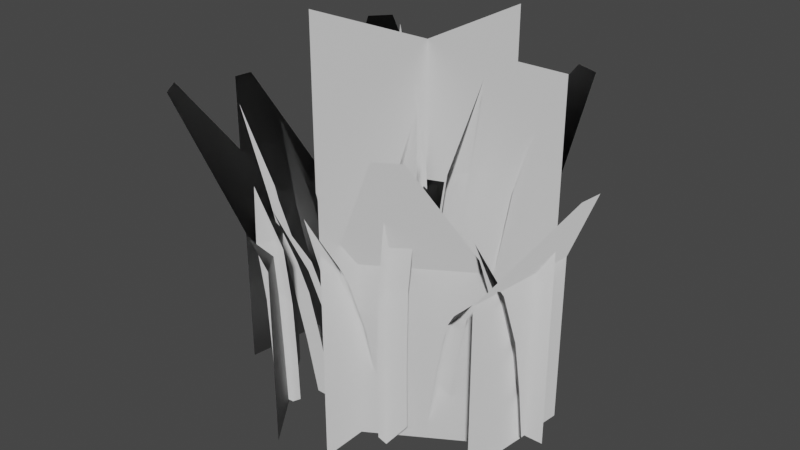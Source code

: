 # Source: Grass.blend  (saved by Blender 3.3.6; exported with 4.5.12 LTS)
import bpy
from mathutils import Matrix  # noqa: F401  (used for matrix-valued properties, if any)

bpy.ops.wm.read_factory_settings(use_empty=True)
scene = bpy.context.scene
scene.name = 'Scene'

# ---- collections
col_collection = bpy.data.collections.new('Collection'); scene.collection.children.link(col_collection)

# ---- world
world_world = bpy.data.worlds.new('World'); scene.world = world_world
world_world.use_nodes = True; world_world.node_tree.nodes.clear()
_N = world_world.node_tree.nodes; _L = world_world.node_tree.links
n0 = _N.new('ShaderNodeOutputWorld'); n0.name = 'World Output'; n0.location = (300, 300)
n1 = _N.new('ShaderNodeBackground'); n1.name = 'Background'; n1.location = (10, 300)
n1.inputs[0].default_value = (0.05088, 0.05088, 0.05088, 1.0)
_L.new(n1.outputs[0], n0.inputs[0])
n0.is_active_output = True
world_world.color = (0.05088, 0.05088, 0.05088)
world_world.use_sun_shadow = False
world_world.sun_shadow_jitter_overblur = 0.0

# ---- meshes
me_plane_024 = bpy.data.meshes.new('Plane.024')
me_plane_024.from_pydata([(-0.4056, -0.3736, 0.08356), (-0.7593, -0.5334, 1.65), (-0.6503, -0.428, 1.194), (-0.4014, -0.4892, 0.3921), (-0.59, -0.5319, 1.198), (-0.5955, -0.4772, 1.201), (-0.4847, -0.5107, 0.7867), (-0.04151, -0.2129, 0.104), (-0.2118, -0.3029, 1.636), (-0.1905, -0.1699, 1.189), (-0.1459, -0.118, 0.3979), (-0.03896, -0.2099, 0.3979), (-0.08355, -0.2618, 1.189), (-0.05306, -0.1181, 0.3977), (-0.09824, -0.1707, 1.185), (-0.1518, -0.1248, 0.7821), (-0.04484, -0.2167, 0.7821), (-0.05906, -0.1251, 0.7804), (0.2073, -0.1972, 0.123), (0.2206, -0.03092, 0.123), (0.4254, -0.1309, 1.935), (0.1446, -0.1086, 8.757e-05), (0.2834, -0.2033, 1.407), (0.2027, -0.1969, 0.4707), (0.2159, -0.03056, 0.4707), (0.2966, -0.03697, 1.407), (0.138, -0.1081, 0.4704), (0.2198, -0.1145, 1.402), (0.2134, -0.1977, 0.9251), (0.2266, -0.0314, 0.9251), (0.1489, -0.1089, 0.923), (-0.134, 0.06153, 0.123), (-0.2345, 0.5302, 1.517), (-0.02792, 0.03833, 8.757e-05), (-0.06566, 0.3048, 1.232), (0.01615, 0.1344, 0.4707), (-0.1319, 0.05741, 0.4707), (-0.2137, 0.2278, 1.233), (-0.02487, 0.03246, 0.4704), (-0.1047, 0.1983, 1.24), (0.002267, 0.1637, 0.8876), (-0.1458, 0.08675, 0.8879), (-0.0375, 0.05897, 0.8935), (0.03187, 0.1333, 0.0791), (0.2038, 0.227, 1.293), (0.1658, 0.1123, 0.9433), (0.1108, 0.05538, 0.3156), (0.03495, 0.1387, 0.3139), (0.08989, 0.1956, 0.9416), (0.0372, 0.06458, 0.318), (0.0926, 0.1219, 0.9424), (0.1232, 0.07002, 0.6217), (0.04734, 0.1534, 0.62), (0.04967, 0.07928, 0.6228), (0.05799, -0.4051, 0.07082), (0.05366, -0.9252, 1.425), (-0.04142, -0.7353, 1.044), (0.06232, -0.4682, 0.3413), (0.08916, -0.7084, 1.049), (-0.01459, -0.4279, 0.3553), (0.01235, -0.668, 1.058), (-0.05988, -0.5903, 0.687), (0.0707, -0.5633, 0.6912), (0.273, 0.156, 0.05627), (0.6716, 0.3231, 1.047), (0.1957, 0.1735, 8.757e-05), (0.5544, 0.217, 0.8567), (0.3275, 0.1651, 0.2457), (0.2812, 0.2477, 0.2567), (0.5082, 0.2996, 0.8677), (0.4984, 0.2383, 0.8749), (0.4064, 0.1819, 0.4896), (0.3504, 0.203, 0.5096), (-0.00742, -0.2328, 0.08682), (0.1157, -0.1729, 0.07928), (0.2556, -0.5193, 1.502), (0.1096, -0.403, 1.107), (0.01547, -0.2605, 0.3682), (0.1386, -0.2006, 0.3607), (0.2327, -0.3432, 1.099), (0.1463, -0.3213, 1.113), (0.05121, -0.3088, 0.7326), (0.1743, -0.249, 0.7251), (0.08785, -0.2268, 0.7417), (-0.3428, -0.2185, 0.07958), (-0.3594, -0.3544, 0.07471), (-0.7536, -0.2649, 1.482), (-0.3839, -0.2189, 0.3597), (-0.5856, -0.3466, 1.087), (-0.3352, -0.2942, 0.3738), (-0.5206, -0.2858, 1.102), (-0.451, -0.2178, 0.7219), (-0.4023, -0.2931, 0.7344), (-0.3532, 0.3265, 0.07698), (-0.427, 0.2484, 0.08253), (-0.6273, 0.5909, 1.191), (-0.3473, 0.2415, 8.757e-05), (-0.487, 0.5098, 0.8744), (-0.4515, 0.2873, 0.3019), (-0.3815, 0.2956, 0.3088), (-0.4909, 0.44, 0.8836), (-0.4914, 0.3452, 0.5865), (-0.4213, 0.3534, 0.5921), (-0.1938, -0.09368, 0.1159), (-0.7261, 0.08705, 1.453), (-0.1089, -0.01808, 8.757e-05), (-0.4716, 0.1026, 1.236), (-0.1954, 0.07533, 0.4617), (-0.2104, -0.09084, 0.4629), (-0.1319, -0.01412, 0.4701), (-0.4135, 0.02547, 1.25), (-0.2965, 0.08718, 0.9458), (-0.3111, -0.07422, 0.9473), (-0.232, -0.0001422, 0.9606), (-0.4775, -0.1093, 0.07299), (-1.039, 0.002076, 0.9901), (-0.4014, -0.04621, 8.757e-05), (-0.7843, 0.02982, 0.8558), (-0.5236, 0.02028, 0.3375), (-0.7891, -0.1002, 0.854), (-0.4723, -0.04688, 0.3567), (-0.7305, -0.03775, 0.8823), (-0.6131, 0.02178, 0.6414), (-0.6179, -0.1083, 0.6396), (-0.5604, -0.04563, 0.6661), (-0.2468, -0.4577, 0.07211), (-0.1347, -0.4938, 0.07659), (-0.3123, -0.7705, 1.296), (-0.2606, -0.4842, 0.3143), (-0.1485, -0.5203, 0.3188), (-0.2053, -0.6536, 0.9547), (-0.2822, -0.53, 0.628), (-0.1701, -0.5661, 0.6324), (-0.2112, -0.5006, 0.641), (0.1049, 0.2625, 0.08577), (-0.02222, 0.287, 0.08398), (0.1644, 0.8086, 1.085), (0.02897, 0.2035, 8.757e-05), (0.1541, 0.5541, 0.9066), (-0.01733, 0.3319, 0.3499), (0.02704, 0.5786, 0.9051), (0.03578, 0.2661, 0.3606), (0.0793, 0.5102, 0.9222), (0.1221, 0.3896, 0.6653), (-0.004982, 0.4141, 0.6638), (0.04763, 0.3468, 0.6794), (0.2894, -0.3305, 0.0596), (0.6867, -0.5255, 1.046), (0.2621, -0.2586, 8.757e-05), (0.3348, -0.3608, 0.2492), (0.5737, -0.4085, 0.8642), (0.5166, -0.4309, 0.8758), (0.3922, -0.3447, 0.5101), (-0.08987, -0.08184, 0.1185), (0.03616, -0.02793, 0.1148), (-0.009305, -0.1119, 1.959), (-0.09847, -0.08862, 1.418), (-0.09419, -0.07107, 0.4722), (0.02755, -0.03471, 1.414), (-0.05473, 0.01033, 0.4757), (-0.0352, -0.03273, 1.416), (0.0317, -0.01583, 0.9295), (-0.05478, 0.01146, 0.9348), (-0.3463, 0.1262, 0.1148), (-0.3533, 0.2214, 1.959), (-0.2657, 0.2499, 1.418), (-0.2598, 0.2328, 0.4722), (-0.3427, 0.1365, 1.414), (-0.2491, 0.143, 0.4757), (-0.2888, 0.1687, 1.416), (-0.259, 0.2318, 0.9332), (-0.336, 0.1184, 0.9295), (0.3304, 0.09735, 0.1029), (0.6786, 0.03299, 1.915), (0.5534, -0.04794, 1.387), (0.3947, -0.03955, 0.4545), (0.5311, 0.08737, 1.387), (0.5145, 0.02694, 1.391), (0.463, -0.03937, 0.9104), (0.4408, 0.09594, 0.9101), (0.3948, 0.01859, 0.9225), (-0.3453, -0.4774, 0.08746), (-0.3106, -0.3951, 8.757e-05), (-0.4617, -0.3854, 0.3882), (-0.3889, -0.4115, 0.4055), (-0.545, -0.4069, 0.7828), (-0.472, -0.433, 0.7984), (-0.1485, -0.1209, 0.104), (-0.0567, -0.1223, 8.757e-05), (0.01402, 0.1385, 0.123), (0.1078, 0.05, 0.08077), (0.03297, 0.05714, 8.757e-05), (-0.07259, -0.4321, 0.06662), (-0.02061, -0.3399, 8.757e-05), (-0.06826, -0.4952, 0.3371), (-0.0062, -0.5228, 0.7036), (0.2267, 0.2386, 0.06729), (0.2717, 0.1863, 0.2668), (0.3601, 0.2645, 0.5006), (0.02027, -0.1399, 8.757e-05), (0.05216, -0.1784, 0.3788), (-0.2779, -0.2935, 8.757e-05), (-0.5691, -0.2107, 1.092), (-0.4005, -0.3549, 0.3548), (-0.4676, -0.3538, 0.717), (-0.3777, 0.3653, 0.2964), (-0.5608, 0.4318, 0.88), (-0.4175, 0.4232, 0.5809), (-0.1788, 0.07249, 0.1147), (-0.4844, -0.03962, 1.237), (-0.4728, 0.02076, 0.07509), (-0.5283, -0.1098, 0.3354), (-0.1703, -0.418, 8.757e-05), (-0.3174, -0.6175, 0.9503), (-0.1896, -0.4549, 0.3287), (-0.2464, -0.5885, 0.9611), (0.1098, 0.3074, 0.3517), (0.337, -0.248, 0.06311), (0.5262, -0.491, 0.8607), (0.3823, -0.2783, 0.2527), (0.3253, -0.3009, 0.2671), (0.4018, -0.4047, 0.4933), (0.4493, -0.3222, 0.4968), (-0.04865, -0.004808, 8.757e-05), (0.03183, -0.01717, 0.4685), (-0.09433, -0.06974, 0.9332), (-0.2692, 0.2396, 0.1185), (-0.2624, 0.1525, 8.757e-05), (-0.3368, 0.1195, 0.4685), (-0.2485, 0.1421, 0.9348), (0.3527, -0.03796, 0.1032), (0.268, 0.02062, 8.757e-05), (0.3725, 0.09575, 0.4542), (0.3266, 0.01837, 0.4685), (0.4258, -0.6062, 1.935), (0.2696, -0.6376, 1.407), (0.1937, -0.6096, 0.4707), (0.3273, -0.481, 1.407), (0.1554, -0.5066, 0.4704), (0.2324, -0.535, 1.402), (0.2037, -0.6133, 0.9251), (0.2613, -0.4567, 0.9251), (0.1656, -0.5104, 0.923), (0.198, -0.6112, 0.123), (0.2557, -0.4547, 0.123), (0.1616, -0.5089, 8.757e-05), (0.2513, -0.4531, 0.4707), (-0.725, 0.5615, 1.482), (-0.6193, 0.4008, 1.092), (-0.5731, 0.2213, 0.3597), (-0.708, 0.1975, 0.3548), (-0.7542, 0.3769, 1.087), (-0.6308, 0.1528, 0.3738), (-0.677, 0.3325, 1.102), (-0.5916, 0.2858, 0.7219), (-0.6494, 0.2172, 0.7344), (-0.5606, 0.1821, 0.07958), (-0.6955, 0.1582, 0.07471), (-0.6134, 0.09817, 8.757e-05), (-0.7265, 0.2619, 0.717), (0.4715, 0.3813, 0.07958), (0.4581, 0.283, 8.757e-05), (0.444, 0.4118, 0.3597), (0.331, 0.3344, 0.3548), (0.4197, 0.3256, 0.3738), (0.3034, 0.4702, 1.102), (0.4004, 0.4629, 0.7219), (0.2875, 0.3855, 0.717), (0.3586, 0.3038, 0.07471), (0.1651, 0.6589, 1.482), (0.3278, 0.5562, 1.092), (0.2148, 0.4787, 1.087), (0.3762, 0.3766, 0.7344), (-0.2805, 0.482, 0.08077), (-0.1995, 0.5079, 0.9433), (-0.2752, 0.4852, 0.3156), (-0.3006, 0.595, 0.3139), (-0.2249, 0.6178, 0.9416), (-0.3349, 0.5292, 0.318), (-0.2572, 0.4919, 0.6217), (-0.2827, 0.6017, 0.62), (-0.3169, 0.5359, 0.6228), (-0.306, 0.5918, 0.0791), (-0.1102, 0.5894, 1.293), (-0.3423, 0.5248, 8.757e-05), (-0.2586, 0.5521, 0.9424), (-0.3723, -0.5888, 0.07928), (-0.241, -0.9385, 1.502), (-0.4669, -0.5534, 8.757e-05), (-0.3841, -0.8187, 1.107), (-0.4746, -0.6738, 0.3682), (-0.3501, -0.617, 0.3607), (-0.4359, -0.5927, 0.3788), (-0.3454, -0.7379, 1.113), (-0.4401, -0.7231, 0.7326), (-0.3155, -0.6663, 0.7251), (-0.4968, -0.6456, 0.08682), (-0.2595, -0.7619, 1.099), (-0.4014, -0.6419, 0.7417), (0.6037, -0.07083, 0.08421), (0.7131, -0.1059, 0.07788), (0.6744, -0.0305, 8.757e-05), (0.5761, -0.242, 0.9402), (0.6016, -0.1009, 0.3203), (0.6855, -0.277, 0.9338), (0.5952, -0.151, 0.6261), (0.5973, -0.3971, 1.272), (0.711, -0.1359, 0.314), (0.6714, -0.07236, 0.3292), (0.6457, -0.2137, 0.9456), (0.7047, -0.186, 0.6198), (0.665, -0.1224, 0.6337)], [], [(5, 1, 4), (2, 1, 5), (0, 183, 184, 182), (185, 2, 5, 186), (182, 184, 3, 181), (186, 5, 4, 6), (184, 186, 6, 3), (14, 12, 8), (9, 14, 8), (187, 188, 13, 10), (15, 17, 14, 9), (188, 7, 11, 13), (17, 16, 12, 14), (13, 11, 16, 17), (10, 13, 17, 15), (27, 25, 20), (22, 27, 20), (18, 21, 26, 23), (28, 30, 27, 22), (21, 19, 24, 26), (30, 29, 25, 27), (26, 24, 29, 30), (23, 26, 30, 28), (39, 37, 32), (34, 39, 32), (189, 33, 38, 35), (40, 42, 39, 34), (33, 31, 36, 38), (42, 41, 37, 39), (38, 36, 41, 42), (35, 38, 42, 40), (50, 48, 44), (45, 50, 44), (190, 191, 49, 46), (51, 53, 50, 45), (191, 43, 47, 49), (53, 52, 48, 50), (49, 47, 52, 53), (46, 49, 53, 51), (60, 58, 55), (56, 60, 55), (192, 193, 59, 194), (61, 195, 60, 56), (193, 54, 57, 59), (195, 62, 58, 60), (59, 57, 62, 195), (194, 59, 195, 61), (70, 69, 64), (66, 70, 64), (63, 65, 197, 67), (71, 72, 70, 66), (65, 196, 68, 197), (72, 198, 69, 70), (197, 68, 198, 72), (67, 197, 72, 71), (80, 79, 75), (76, 80, 75), (73, 199, 200, 77), (81, 83, 80, 76), (199, 74, 78, 200), (83, 82, 79, 80), (200, 78, 82, 83), (77, 200, 83, 81), (90, 88, 86), (202, 90, 86), (84, 201, 89, 87), (91, 92, 90, 202), (201, 85, 203, 89), (92, 204, 88, 90), (89, 203, 204, 92), (87, 89, 92, 91), (100, 95, 206), (97, 95, 100), (93, 205, 99, 96), (207, 97, 100, 102), (96, 99, 98, 94), (102, 100, 206, 101), (99, 102, 101, 98), (205, 207, 102, 99), (110, 209, 104), (106, 110, 104), (208, 105, 109, 107), (111, 113, 110, 106), (105, 103, 108, 109), (113, 112, 209, 110), (109, 108, 112, 113), (107, 109, 113, 111), (121, 119, 115), (117, 121, 115), (210, 116, 120, 118), (122, 124, 121, 117), (116, 114, 211, 120), (124, 123, 119, 121), (120, 211, 123, 124), (118, 120, 124, 122), (215, 127, 130), (213, 127, 215), (125, 128, 214, 212), (131, 213, 215, 133), (212, 214, 129, 126), (133, 215, 130, 132), (214, 133, 132, 129), (128, 131, 133, 214), (142, 140, 136), (138, 142, 136), (134, 137, 141, 216), (143, 145, 142, 138), (137, 135, 139, 141), (145, 144, 140, 142), (141, 139, 144, 145), (216, 141, 145, 143), (151, 150, 147), (218, 151, 147), (146, 148, 220, 149), (221, 152, 151, 218), (148, 217, 219, 220), (152, 222, 150, 151), (220, 219, 222, 152), (149, 220, 152, 221), (160, 158, 155), (156, 160, 155), (153, 223, 159, 157), (225, 162, 160, 156), (223, 154, 224, 159), (162, 161, 158, 160), (159, 224, 161, 162), (157, 159, 162, 225), (169, 164, 167), (165, 164, 169), (226, 166, 168, 227), (170, 165, 169, 229), (227, 168, 228, 163), (229, 169, 167, 171), (168, 229, 171, 228), (166, 170, 229, 168), (177, 173, 176), (174, 173, 177), (230, 175, 233, 231), (178, 174, 177, 180), (231, 233, 232, 172), (180, 177, 176, 179), (233, 180, 179, 232), (175, 178, 180, 233), (183, 185, 186, 184), (239, 237, 234), (235, 239, 234), (243, 245, 238, 236), (240, 242, 239, 235), (245, 244, 246, 238), (242, 241, 237, 239), (238, 246, 241, 242), (236, 238, 242, 240), (253, 251, 247), (248, 253, 247), (256, 258, 252, 249), (254, 255, 253, 248), (258, 257, 250, 252), (255, 259, 251, 253), (252, 250, 259, 255), (249, 252, 255, 254), (265, 271, 269), (270, 265, 269), (260, 261, 264, 262), (266, 272, 265, 270), (261, 268, 263, 264), (272, 267, 271, 265), (264, 263, 267, 272), (262, 264, 272, 266), (285, 277, 283), (274, 285, 283), (273, 284, 278, 275), (279, 281, 285, 274), (284, 282, 276, 278), (281, 280, 277, 285), (278, 276, 280, 281), (275, 278, 281, 279), (293, 297, 287), (289, 293, 287), (296, 288, 292, 290), (294, 298, 293, 289), (288, 286, 291, 292), (298, 295, 297, 293), (292, 291, 295, 298), (290, 292, 298, 294), (309, 304, 306), (302, 309, 306), (299, 301, 308, 303), (305, 311, 309, 302), (301, 300, 307, 308), (311, 310, 304, 309), (303, 308, 311, 305), (308, 307, 310, 311)])
_uv = me_plane_024.uv_layers.new(name='UVMap')
_uv.uv.foreach_set('vector', [0.4191, 0.6309, 0.4205, 0.872, 0.3915, 0.6318, 0.4559, 0.6337, 0.4205, 0.872, 0.4191, 0.6309, 0.4581, 0.06885, 0.4577, 0.2225, 0.4186, 0.2245, 0.4187, 0.01014, 0.4578, 0.4223, 0.4559, 0.6337, 0.4191, 0.6309, 0.4185, 0.4219, 0.4187, 0.01014, 0.4186, 0.2245, 0.3794, 0.2209, 0.3791, 0.06726, 0.4185, 0.4219, 0.4191, 0.6309, 0.3915, 0.6318, 0.3791, 0.4207, 0.4186, 0.2245, 0.4185, 0.4219, 0.3791, 0.4207, 0.3794, 0.2209, 0.6168, 0.6079, 0.5736, 0.6171, 0.6161, 0.8411, 0.66, 0.6174, 0.6168, 0.6079, 0.6161, 0.8411, 0.6666, 0.07428, 0.6188, 0.01425, 0.6181, 0.2249, 0.6656, 0.2255, 0.6634, 0.4187, 0.6175, 0.4148, 0.6168, 0.6079, 0.66, 0.6174, 0.6188, 0.01425, 0.5706, 0.07396, 0.5706, 0.2252, 0.6181, 0.2249, 0.6175, 0.4148, 0.5715, 0.4184, 0.5736, 0.6171, 0.6168, 0.6079, 0.6181, 0.2249, 0.5706, 0.2252, 0.5715, 0.4184, 0.6175, 0.4148, 0.6656, 0.2255, 0.6181, 0.2249, 0.6175, 0.4148, 0.6634, 0.4187, 0.395, 0.7123, 0.3439, 0.7236, 0.3959, 0.9881, 0.4461, 0.7232, 0.395, 0.7123, 0.3959, 0.9881, 0.4497, 0.08076, 0.3927, 0.01014, 0.3935, 0.2593, 0.4497, 0.2597, 0.4486, 0.4881, 0.3942, 0.4839, 0.395, 0.7123, 0.4461, 0.7232, 0.3927, 0.01014, 0.3361, 0.08114, 0.3373, 0.26, 0.3935, 0.2593, 0.3942, 0.4839, 0.3399, 0.4885, 0.3439, 0.7236, 0.395, 0.7123, 0.3935, 0.2593, 0.3373, 0.26, 0.3399, 0.4885, 0.3942, 0.4839, 0.4497, 0.2597, 0.3935, 0.2593, 0.3942, 0.4839, 0.4486, 0.4881, 0.5173, 0.6376, 0.4695, 0.6573, 0.5355, 0.85, 0.5654, 0.6562, 0.5173, 0.6376, 0.5355, 0.85, 0.5705, 0.08386, 0.5105, 0.01014, 0.5125, 0.2687, 0.5705, 0.27, 0.5684, 0.4799, 0.5144, 0.4733, 0.5173, 0.6376, 0.5654, 0.6562, 0.5105, 0.01014, 0.4516, 0.08478, 0.4545, 0.2709, 0.5125, 0.2687, 0.5144, 0.4733, 0.4607, 0.4809, 0.4695, 0.6573, 0.5173, 0.6376, 0.5125, 0.2687, 0.4545, 0.2709, 0.4607, 0.4809, 0.5144, 0.4733, 0.5705, 0.27, 0.5125, 0.2687, 0.5144, 0.4733, 0.5684, 0.4799, 0.4007, 0.489, 0.3661, 0.4955, 0.4001, 0.6726, 0.4352, 0.4961, 0.4007, 0.489, 0.4001, 0.6726, 0.4406, 0.06287, 0.4023, 0.01543, 0.4017, 0.184, 0.4398, 0.1839, 0.438, 0.3382, 0.4012, 0.3357, 0.4007, 0.489, 0.4352, 0.4961, 0.4023, 0.01543, 0.3637, 0.06223, 0.3637, 0.1833, 0.4017, 0.184, 0.4012, 0.3357, 0.3644, 0.3376, 0.3661, 0.4955, 0.4007, 0.489, 0.4017, 0.184, 0.3637, 0.1833, 0.3644, 0.3376, 0.4012, 0.3357, 0.4398, 0.1839, 0.4017, 0.184, 0.4012, 0.3357, 0.438, 0.3382, 0.8491, 0.5795, 0.8076, 0.5875, 0.8493, 0.7987, 0.8907, 0.5874, 0.8491, 0.5795, 0.8493, 0.7987, 0.8932, 0.07565, 0.8486, 0.02156, 0.8488, 0.2168, 0.8929, 0.2157, 0.8932, 0.3983, 0.849, 0.3962, 0.8491, 0.5795, 0.8907, 0.5874, 0.8486, 0.02156, 0.8042, 0.07573, 0.8047, 0.2158, 0.8488, 0.2168, 0.849, 0.3962, 0.8048, 0.3984, 0.8076, 0.5875, 0.8491, 0.5795, 0.8488, 0.2168, 0.8047, 0.2158, 0.8048, 0.3984, 0.849, 0.3962, 0.8929, 0.2157, 0.8488, 0.2168, 0.849, 0.3962, 0.8932, 0.3983, 0.6315, 0.47, 0.6029, 0.476, 0.6294, 0.5927, 0.6605, 0.4752, 0.6315, 0.47, 0.6294, 0.5927, 0.662, 0.05248, 0.6293, 0.01506, 0.6294, 0.1567, 0.6617, 0.1541, 0.662, 0.2862, 0.6295, 0.2869, 0.6315, 0.47, 0.6605, 0.4752, 0.6293, 0.01506, 0.5968, 0.05336, 0.5972, 0.155, 0.6294, 0.1567, 0.6295, 0.2869, 0.5971, 0.287, 0.6029, 0.476, 0.6315, 0.47, 0.6294, 0.1567, 0.5972, 0.155, 0.5971, 0.287, 0.6295, 0.2869, 0.6617, 0.1541, 0.6294, 0.1567, 0.6295, 0.2869, 0.662, 0.2862, 0.5085, 0.5775, 0.4654, 0.5833, 0.508, 0.795, 0.551, 0.5849, 0.5085, 0.5775, 0.508, 0.795, 0.5548, 0.06418, 0.5089, 0.00977, 0.5088, 0.2098, 0.5543, 0.2077, 0.5542, 0.3942, 0.5086, 0.393, 0.5085, 0.5775, 0.551, 0.5849, 0.5089, 0.00977, 0.4628, 0.06238, 0.4631, 0.2059, 0.5088, 0.2098, 0.5086, 0.393, 0.4628, 0.3925, 0.4654, 0.5833, 0.5085, 0.5775, 0.5088, 0.2098, 0.4631, 0.2059, 0.4628, 0.3925, 0.5086, 0.393, 0.5543, 0.2077, 0.5088, 0.2098, 0.5086, 0.393, 0.5542, 0.3942, 0.7131, 0.5787, 0.67, 0.5844, 0.7127, 0.7941, 0.7558, 0.5854, 0.7131, 0.5787, 0.7127, 0.7941, 0.7595, 0.06616, 0.7135, 0.01261, 0.7134, 0.2124, 0.759, 0.2095, 0.759, 0.3957, 0.7133, 0.3952, 0.7131, 0.5787, 0.7558, 0.5854, 0.7135, 0.01261, 0.6674, 0.06497, 0.6677, 0.2084, 0.7134, 0.2124, 0.7133, 0.3952, 0.6674, 0.3945, 0.67, 0.5844, 0.7131, 0.5787, 0.7134, 0.2124, 0.6677, 0.2084, 0.6674, 0.3945, 0.7133, 0.3952, 0.759, 0.2095, 0.7134, 0.2124, 0.7133, 0.3952, 0.759, 0.3957, 0.7085, 0.4651, 0.7091, 0.6429, 0.6756, 0.4723, 0.7415, 0.4721, 0.7091, 0.6429, 0.7085, 0.4651, 0.7438, 0.05787, 0.7438, 0.1732, 0.7076, 0.173, 0.7071, 0.01234, 0.7431, 0.3205, 0.7415, 0.4721, 0.7085, 0.4651, 0.7081, 0.3178, 0.7071, 0.01234, 0.7076, 0.173, 0.6713, 0.1735, 0.6706, 0.05811, 0.7081, 0.3178, 0.7085, 0.4651, 0.6756, 0.4723, 0.673, 0.3207, 0.7076, 0.173, 0.7081, 0.3178, 0.673, 0.3207, 0.6713, 0.1735, 0.7438, 0.1732, 0.7431, 0.3205, 0.7081, 0.3178, 0.7076, 0.173, 0.2217, 0.6538, 0.1808, 0.6714, 0.2382, 0.8309, 0.2632, 0.6698, 0.2217, 0.6538, 0.2382, 0.8309, 0.27, 0.08195, 0.2091, 0.01014, 0.2125, 0.267, 0.27, 0.2674, 0.2691, 0.5119, 0.2169, 0.5052, 0.2217, 0.6538, 0.2632, 0.6698, 0.2091, 0.01014, 0.1501, 0.08387, 0.1551, 0.2692, 0.2125, 0.267, 0.2169, 0.5052, 0.1651, 0.5138, 0.1808, 0.6714, 0.2217, 0.6538, 0.2125, 0.267, 0.1551, 0.2692, 0.1651, 0.5138, 0.2169, 0.5052, 0.27, 0.2674, 0.2125, 0.267, 0.2169, 0.5052, 0.2691, 0.5119, 0.551, 0.4792, 0.5115, 0.4935, 0.5636, 0.6369, 0.59, 0.4936, 0.551, 0.4792, 0.5636, 0.6369, 0.5946, 0.06163, 0.5497, 0.0112, 0.5496, 0.2025, 0.5935, 0.1992, 0.5949, 0.3615, 0.5499, 0.3597, 0.551, 0.4792, 0.59, 0.4936, 0.5497, 0.0112, 0.5047, 0.0611, 0.5056, 0.1987, 0.5496, 0.2025, 0.5499, 0.3597, 0.5047, 0.3612, 0.5115, 0.4935, 0.551, 0.4792, 0.5496, 0.2025, 0.5056, 0.1987, 0.5047, 0.3612, 0.5499, 0.3597, 0.5935, 0.1992, 0.5496, 0.2025, 0.5499, 0.3597, 0.5949, 0.3615, 0.4177, 0.5007, 0.418, 0.6879, 0.381, 0.5069, 0.4547, 0.506, 0.418, 0.6879, 0.4177, 0.5007, 0.4569, 0.05786, 0.4567, 0.1813, 0.4174, 0.1844, 0.4173, 0.01234, 0.4569, 0.3418, 0.4547, 0.506, 0.4177, 0.5007, 0.4176, 0.3419, 0.4173, 0.01234, 0.4174, 0.1844, 0.3783, 0.1824, 0.3778, 0.05895, 0.4176, 0.3419, 0.4177, 0.5007, 0.381, 0.5069, 0.3783, 0.3428, 0.4174, 0.1844, 0.4176, 0.3419, 0.3783, 0.3428, 0.3783, 0.1824, 0.4567, 0.1813, 0.4569, 0.3418, 0.4176, 0.3419, 0.4174, 0.1844, 0.2993, 0.5071, 0.2622, 0.5224, 0.3134, 0.6719, 0.3366, 0.5216, 0.2993, 0.5071, 0.3134, 0.6719, 0.3406, 0.07756, 0.294, 0.02036, 0.2955, 0.2209, 0.3406, 0.2219, 0.3389, 0.3848, 0.2971, 0.3797, 0.2993, 0.5071, 0.3366, 0.5216, 0.294, 0.02036, 0.2483, 0.07827, 0.2505, 0.2226, 0.2955, 0.2209, 0.2971, 0.3797, 0.2553, 0.3856, 0.2622, 0.5224, 0.2993, 0.5071, 0.2955, 0.2209, 0.2505, 0.2226, 0.2553, 0.3856, 0.2971, 0.3797, 0.3406, 0.2219, 0.2955, 0.2209, 0.2971, 0.3797, 0.3389, 0.3848, 0.853, 0.4651, 0.8244, 0.471, 0.8509, 0.5878, 0.8819, 0.4703, 0.853, 0.4651, 0.8509, 0.5878, 0.8834, 0.04756, 0.8508, 0.01014, 0.8509, 0.1518, 0.8832, 0.1492, 0.8834, 0.2813, 0.8509, 0.282, 0.853, 0.4651, 0.8819, 0.4703, 0.8508, 0.01014, 0.8183, 0.04844, 0.8186, 0.1501, 0.8509, 0.1518, 0.8509, 0.282, 0.8186, 0.2821, 0.8244, 0.471, 0.853, 0.4651, 0.8509, 0.1518, 0.8186, 0.1501, 0.8186, 0.2821, 0.8509, 0.282, 0.8832, 0.1492, 0.8509, 0.1518, 0.8509, 0.282, 0.8834, 0.2813, 0.3816, 0.7182, 0.3501, 0.7192, 0.3832, 0.9934, 0.4236, 0.7214, 0.3816, 0.7182, 0.3832, 0.9934, 0.4261, 0.07665, 0.3811, 0.009625, 0.381, 0.2543, 0.4257, 0.252, 0.4257, 0.4801, 0.3809, 0.4796, 0.3816, 0.7182, 0.4236, 0.7214, 0.3811, 0.009625, 0.336, 0.07484, 0.3362, 0.2502, 0.381, 0.2543, 0.3809, 0.4796, 0.336, 0.4783, 0.3501, 0.7192, 0.3816, 0.7182, 0.381, 0.2543, 0.3362, 0.2502, 0.336, 0.4783, 0.3809, 0.4796, 0.4257, 0.252, 0.381, 0.2543, 0.3809, 0.4796, 0.4257, 0.4801, 0.2896, 0.7182, 0.2912, 0.9934, 0.2581, 0.7192, 0.3316, 0.7214, 0.2912, 0.9934, 0.2896, 0.7182, 0.3341, 0.07665, 0.3337, 0.252, 0.289, 0.2543, 0.2891, 0.009625, 0.3337, 0.4801, 0.3316, 0.7214, 0.2896, 0.7182, 0.2889, 0.4796, 0.2891, 0.009625, 0.289, 0.2543, 0.2442, 0.2502, 0.244, 0.07484, 0.2889, 0.4796, 0.2896, 0.7182, 0.2581, 0.7192, 0.244, 0.4783, 0.289, 0.2543, 0.2889, 0.4796, 0.244, 0.4783, 0.2442, 0.2502, 0.3337, 0.252, 0.3337, 0.4801, 0.2889, 0.4796, 0.289, 0.2543, 0.5656, 0.7182, 0.5672, 0.9934, 0.534, 0.7192, 0.6076, 0.7214, 0.5672, 0.9934, 0.5656, 0.7182, 0.6101, 0.07665, 0.6097, 0.252, 0.565, 0.2543, 0.5651, 0.009625, 0.6097, 0.4801, 0.6076, 0.7214, 0.5656, 0.7182, 0.5649, 0.4796, 0.5651, 0.009625, 0.565, 0.2543, 0.5202, 0.2502, 0.52, 0.07484, 0.5649, 0.4796, 0.5656, 0.7182, 0.534, 0.7192, 0.52, 0.4783, 0.565, 0.2543, 0.5649, 0.4796, 0.52, 0.4783, 0.5202, 0.2502, 0.6097, 0.252, 0.6097, 0.4801, 0.5649, 0.4796, 0.565, 0.2543, 0.4491, 0.2225, 0.4491, 0.4223, 0.4884, 0.4219, 0.4882, 0.2245, 0.395, 0.7123, 0.3439, 0.7236, 0.3959, 0.9881, 0.4461, 0.7232, 0.395, 0.7123, 0.3959, 0.9881, 0.4497, 0.08076, 0.3927, 0.01014, 0.3935, 0.2593, 0.4497, 0.2597, 0.4486, 0.4881, 0.3942, 0.4839, 0.395, 0.7123, 0.4461, 0.7232, 0.3927, 0.01014, 0.3361, 0.08114, 0.3373, 0.26, 0.3935, 0.2593, 0.3942, 0.4839, 0.3399, 0.4885, 0.3439, 0.7236, 0.395, 0.7123, 0.3935, 0.2593, 0.3373, 0.26, 0.3399, 0.4885, 0.3942, 0.4839, 0.4497, 0.2597, 0.3935, 0.2593, 0.3942, 0.4839, 0.4486, 0.4881, 0.7131, 0.5787, 0.67, 0.5844, 0.7127, 0.7941, 0.7558, 0.5854, 0.7131, 0.5787, 0.7127, 0.7941, 0.7595, 0.06616, 0.7135, 0.01261, 0.7134, 0.2124, 0.759, 0.2095, 0.759, 0.3957, 0.7133, 0.3952, 0.7131, 0.5787, 0.7558, 0.5854, 0.7135, 0.01261, 0.6674, 0.06497, 0.6677, 0.2084, 0.7134, 0.2124, 0.7133, 0.3952, 0.6674, 0.3945, 0.67, 0.5844, 0.7131, 0.5787, 0.7134, 0.2124, 0.6677, 0.2084, 0.6674, 0.3945, 0.7133, 0.3952, 0.759, 0.2095, 0.7134, 0.2124, 0.7133, 0.3952, 0.759, 0.3957, 0.7131, 0.5787, 0.67, 0.5844, 0.7127, 0.7941, 0.7558, 0.5854, 0.7131, 0.5787, 0.7127, 0.7941, 0.7595, 0.06616, 0.7135, 0.01261, 0.7134, 0.2124, 0.759, 0.2095, 0.759, 0.3957, 0.7133, 0.3952, 0.7131, 0.5787, 0.7558, 0.5854, 0.7135, 0.01261, 0.6674, 0.06497, 0.6677, 0.2084, 0.7134, 0.2124, 0.7133, 0.3952, 0.6674, 0.3945, 0.67, 0.5844, 0.7131, 0.5787, 0.7134, 0.2124, 0.6677, 0.2084, 0.6674, 0.3945, 0.7133, 0.3952, 0.759, 0.2095, 0.7134, 0.2124, 0.7133, 0.3952, 0.759, 0.3957, 0.4007, 0.489, 0.3661, 0.4955, 0.4001, 0.6726, 0.4352, 0.4961, 0.4007, 0.489, 0.4001, 0.6726, 0.4406, 0.06287, 0.4023, 0.01543, 0.4017, 0.184, 0.4398, 0.1839, 0.438, 0.3382, 0.4012, 0.3357, 0.4007, 0.489, 0.4352, 0.4961, 0.4023, 0.01543, 0.3637, 0.06223, 0.3637, 0.1833, 0.4017, 0.184, 0.4012, 0.3357, 0.3644, 0.3376, 0.3661, 0.4955, 0.4007, 0.489, 0.4017, 0.184, 0.3637, 0.1833, 0.3644, 0.3376, 0.4012, 0.3357, 0.4398, 0.1839, 0.4017, 0.184, 0.4012, 0.3357, 0.438, 0.3382, 0.5085, 0.5775, 0.4654, 0.5833, 0.508, 0.795, 0.551, 0.5849, 0.5085, 0.5775, 0.508, 0.795, 0.5548, 0.06418, 0.5089, 0.00977, 0.5088, 0.2098, 0.5543, 0.2077, 0.5542, 0.3942, 0.5086, 0.393, 0.5085, 0.5775, 0.551, 0.5849, 0.5089, 0.00977, 0.4628, 0.06238, 0.4631, 0.2059, 0.5088, 0.2098, 0.5086, 0.393, 0.4628, 0.3925, 0.4654, 0.5833, 0.5085, 0.5775, 0.5088, 0.2098, 0.4631, 0.2059, 0.4628, 0.3925, 0.5086, 0.393, 0.5543, 0.2077, 0.5088, 0.2098, 0.5086, 0.393, 0.5542, 0.3942, 0.5085, 0.5775, 0.4654, 0.5833, 0.508, 0.795, 0.551, 0.5849, 0.5085, 0.5775, 0.508, 0.795, 0.5548, 0.06418, 0.5089, 0.00977, 0.5088, 0.2098, 0.5543, 0.2077, 0.5542, 0.3942, 0.5086, 0.393, 0.5085, 0.5775, 0.551, 0.5849, 0.5089, 0.00977, 0.4628, 0.06238, 0.4631, 0.2059, 0.5088, 0.2098, 0.5086, 0.393, 0.4628, 0.3925, 0.4654, 0.5833, 0.5085, 0.5775, 0.5543, 0.2077, 0.5088, 0.2098, 0.5086, 0.393, 0.5542, 0.3942, 0.4009, 0.2102, 0.4466, 0.2063, 0.4469, 0.3928, 0.401, 0.3933])
_uv.active_render = True
_uv = me_plane_024.uv_layers.new(name='UVMap.001')
_uv.uv.foreach_set('vector', [0.3078, 0.6132, 0.3078, 0.8424, 0.3078, 0.6116, 0.3078, 0.6097, 0.3078, 0.8424, 0.3078, 0.6132, 0.3078, 0.04262, 0.3078, 0.1982, 0.3078, 0.207, 0.3078, 0.0, 0.3078, 0.3996, 0.3078, 0.6097, 0.3078, 0.6132, 0.3078, 0.4076, 0.3078, 0.0, 0.3078, 0.207, 0.3078, 0.2002, 0.3078, 0.04461, 0.3078, 0.4076, 0.3078, 0.6132, 0.3078, 0.6116, 0.3078, 0.4016, 0.3078, 0.207, 0.3078, 0.4076, 0.3078, 0.4016, 0.3078, 0.2002, 0.5381, 0.605, 0.5381, 0.6072, 0.5381, 0.8354, 0.5381, 0.6072, 0.5381, 0.605, 0.5381, 0.8354, 0.5381, 0.05305, 0.5381, 0.0, 0.5381, 0.203, 0.5381, 0.2031, 0.5381, 0.3993, 0.5381, 0.3984, 0.5381, 0.605, 0.5381, 0.6072, 0.5381, 0.0, 0.5381, 0.05305, 0.5381, 0.2031, 0.5381, 0.203, 0.5381, 0.3984, 0.5381, 0.3993, 0.5381, 0.6072, 0.5381, 0.605, 0.5381, 0.203, 0.5381, 0.2031, 0.5381, 0.3993, 0.5381, 0.3984, 0.5381, 0.2031, 0.5381, 0.203, 0.5381, 0.3984, 0.5381, 0.3993, 0.7161, 0.7156, 0.7161, 0.7182, 0.7161, 0.9881, 0.7161, 0.7182, 0.7161, 0.7156, 0.7161, 0.9881, 0.7161, 0.06276, 0.7161, 0.0, 0.7161, 0.2402, 0.7161, 0.2403, 0.7161, 0.4723, 0.7161, 0.4712, 0.7161, 0.7156, 0.7161, 0.7182, 0.7161, 0.0, 0.7161, 0.06276, 0.7161, 0.2403, 0.7161, 0.2402, 0.7161, 0.4712, 0.7161, 0.4723, 0.7161, 0.7182, 0.7161, 0.7156, 0.7161, 0.2402, 0.7161, 0.2403, 0.7161, 0.4723, 0.7161, 0.4712, 0.7161, 0.2403, 0.7161, 0.2402, 0.7161, 0.4712, 0.7161, 0.4723, 0.5474, 0.6331, 0.5474, 0.6294, 0.5474, 0.7747, 0.5474, 0.6292, 0.5474, 0.6331, 0.5474, 0.7747, 0.5474, 0.06276, 0.5474, 0.0, 0.5474, 0.2402, 0.5474, 0.2403, 0.5474, 0.4531, 0.5474, 0.4562, 0.5474, 0.6331, 0.5474, 0.6292, 0.5474, 0.0, 0.5474, 0.06276, 0.5474, 0.2403, 0.5474, 0.2402, 0.5474, 0.4562, 0.5474, 0.4533, 0.5474, 0.6294, 0.5474, 0.6331, 0.5474, 0.2402, 0.5474, 0.2403, 0.5474, 0.4533, 0.5474, 0.4562, 0.5474, 0.2403, 0.5474, 0.2402, 0.5474, 0.4562, 0.5474, 0.4531, 0.64, 0.4811, 0.64, 0.4807, 0.64, 0.66, 0.64, 0.4816, 0.64, 0.4811, 0.64, 0.66, 0.64, 0.0412, 0.64, 0.0, 0.64, 0.1623, 0.64, 0.1611, 0.64, 0.3174, 0.64, 0.318, 0.64, 0.4811, 0.64, 0.4816, 0.64, 0.0, 0.64, 0.04034, 0.64, 0.1602, 0.64, 0.1623, 0.64, 0.318, 0.64, 0.3165, 0.64, 0.4807, 0.64, 0.4811, 0.64, 0.1623, 0.64, 0.1602, 0.64, 0.3165, 0.64, 0.318, 0.64, 0.1611, 0.64, 0.1623, 0.64, 0.318, 0.64, 0.3174, 0.5953, 0.5404, 0.5953, 0.5353, 0.5953, 0.7278, 0.5953, 0.5332, 0.5953, 0.5404, 0.5953, 0.7278, 0.5953, 0.03397, 0.5953, 0.0, 0.5953, 0.1813, 0.5953, 0.1721, 0.5953, 0.3507, 0.5953, 0.3592, 0.5953, 0.5404, 0.5953, 0.5332, 0.5953, 0.0, 0.5953, 0.03612, 0.5953, 0.1742, 0.5953, 0.1813, 0.5953, 0.3592, 0.5953, 0.3528, 0.5953, 0.5353, 0.5953, 0.5404, 0.5953, 0.1813, 0.5953, 0.1742, 0.5953, 0.3528, 0.5953, 0.3592, 0.5953, 0.1721, 0.5953, 0.1813, 0.5953, 0.3592, 0.5953, 0.3507, 0.8135, 0.4467, 0.8135, 0.443, 0.8135, 0.5346, 0.8135, 0.4374, 0.8135, 0.4467, 0.8135, 0.5346, 0.8135, 0.02868, 0.8135, 0.0, 0.8135, 0.1362, 0.8135, 0.1254, 0.8135, 0.2499, 0.8135, 0.2602, 0.8135, 0.4467, 0.8135, 0.4374, 0.8135, 0.0, 0.8135, 0.03431, 0.8135, 0.131, 0.8135, 0.1362, 0.8135, 0.2602, 0.8135, 0.2556, 0.8135, 0.443, 0.8135, 0.4467, 0.8135, 0.1362, 0.8135, 0.131, 0.8135, 0.2556, 0.8135, 0.2602, 0.8135, 0.1254, 0.8135, 0.1362, 0.8135, 0.2602, 0.8135, 0.2499, 0.6547, 0.5684, 0.6547, 0.5613, 0.6547, 0.7669, 0.6547, 0.5651, 0.6547, 0.5684, 0.6547, 0.7669, 0.6547, 0.04429, 0.6547, 0.0, 0.6547, 0.1934, 0.6547, 0.188, 0.6547, 0.374, 0.6547, 0.3786, 0.6547, 0.5684, 0.6547, 0.5651, 0.6547, 0.0, 0.6547, 0.04044, 0.6547, 0.1841, 0.6547, 0.1934, 0.6547, 0.3786, 0.6547, 0.3702, 0.6547, 0.5613, 0.6547, 0.5684, 0.6547, 0.1934, 0.6547, 0.1841, 0.6547, 0.3702, 0.6547, 0.3786, 0.6547, 0.188, 0.6547, 0.1934, 0.6547, 0.3786, 0.6547, 0.374, 0.3358, 0.5626, 0.3358, 0.555, 0.3358, 0.7567, 0.3358, 0.5575, 0.3358, 0.5626, 0.3358, 0.7567, 0.3358, 0.04059, 0.3358, 0.0, 0.3358, 0.1908, 0.3358, 0.1836, 0.3358, 0.3685, 0.3358, 0.3749, 0.3358, 0.5626, 0.3358, 0.5575, 0.3358, 0.0, 0.3358, 0.0381, 0.3358, 0.1811, 0.3358, 0.1908, 0.3358, 0.3749, 0.3358, 0.366, 0.3358, 0.555, 0.3358, 0.5626, 0.3358, 0.1908, 0.3358, 0.1811, 0.3358, 0.366, 0.3358, 0.3749, 0.3358, 0.1836, 0.3358, 0.1908, 0.3358, 0.3749, 0.3358, 0.3685, 0.3365, 0.4511, 0.3365, 0.6083, 0.3365, 0.4493, 0.3365, 0.4464, 0.3365, 0.6083, 0.3365, 0.4511, 0.3365, 0.03926, 0.3365, 0.1513, 0.3365, 0.1576, 0.3365, 0.0, 0.3365, 0.2966, 0.3365, 0.4464, 0.3365, 0.4511, 0.3365, 0.3023, 0.3365, 0.0, 0.3365, 0.1576, 0.3365, 0.1541, 0.3365, 0.04209, 0.3365, 0.3023, 0.3365, 0.4511, 0.3365, 0.4493, 0.3365, 0.2994, 0.3365, 0.1576, 0.3365, 0.3023, 0.3365, 0.2994, 0.3365, 0.1541, 0.3365, 0.1513, 0.3365, 0.2966, 0.3365, 0.3023, 0.3365, 0.1576, 0.42, 0.6383, 0.42, 0.6317, 0.42, 0.7417, 0.42, 0.631, 0.42, 0.6383, 0.42, 0.7417, 0.42, 0.05854, 0.42, 0.0, 0.42, 0.24, 0.42, 0.2357, 0.42, 0.4829, 0.42, 0.4904, 0.42, 0.6383, 0.42, 0.631, 0.42, 0.0, 0.42, 0.05915, 0.42, 0.2363, 0.42, 0.24, 0.42, 0.4904, 0.42, 0.4836, 0.42, 0.6317, 0.42, 0.6383, 0.42, 0.24, 0.42, 0.2363, 0.42, 0.4836, 0.42, 0.4904, 0.42, 0.2357, 0.42, 0.24, 0.42, 0.4904, 0.42, 0.4829, 0.2391, 0.4504, 0.2391, 0.436, 0.2391, 0.5055, 0.2391, 0.4369, 0.2391, 0.4504, 0.2391, 0.5055, 0.2391, 0.0383, 0.2391, 0.0, 0.2391, 0.1821, 0.2391, 0.1723, 0.2391, 0.3275, 0.2391, 0.34, 0.2391, 0.4504, 0.2391, 0.4369, 0.2391, 0.0, 0.2391, 0.03722, 0.2391, 0.1712, 0.2391, 0.1821, 0.2391, 0.34, 0.2391, 0.3265, 0.2391, 0.436, 0.2391, 0.4504, 0.2391, 0.1821, 0.2391, 0.1712, 0.2391, 0.3265, 0.2391, 0.34, 0.2391, 0.1723, 0.2391, 0.1821, 0.2391, 0.34, 0.2391, 0.3275, 0.4654, 0.4907, 0.4654, 0.6618, 0.4654, 0.4874, 0.4654, 0.4851, 0.4654, 0.6618, 0.4654, 0.4907, 0.4654, 0.03677, 0.4654, 0.1604, 0.4654, 0.1678, 0.4654, 0.0, 0.4654, 0.3206, 0.4654, 0.4851, 0.4654, 0.4907, 0.4654, 0.3272, 0.4654, 0.0, 0.4654, 0.1678, 0.4654, 0.1627, 0.4654, 0.03906, 0.4654, 0.3272, 0.4654, 0.4907, 0.4654, 0.4874, 0.4654, 0.3229, 0.4654, 0.1678, 0.4654, 0.3272, 0.4654, 0.3229, 0.4654, 0.1627, 0.4654, 0.1604, 0.4654, 0.3206, 0.4654, 0.3272, 0.4654, 0.1678, 0.6291, 0.4708, 0.6291, 0.4621, 0.6291, 0.5539, 0.6291, 0.4629, 0.6291, 0.4708, 0.6291, 0.5539, 0.6291, 0.04375, 0.6291, 0.0, 0.6291, 0.1841, 0.6291, 0.1795, 0.6291, 0.3397, 0.6291, 0.3468, 0.6291, 0.4708, 0.6291, 0.4629, 0.6291, 0.0, 0.6291, 0.04284, 0.6291, 0.1786, 0.6291, 0.1841, 0.6291, 0.3468, 0.6291, 0.3389, 0.6291, 0.4621, 0.6291, 0.4708, 0.6291, 0.1841, 0.6291, 0.1786, 0.6291, 0.3389, 0.6291, 0.3468, 0.6291, 0.1795, 0.6291, 0.1841, 0.6291, 0.3468, 0.6291, 0.3397, 0.8364, 0.4471, 0.8364, 0.4412, 0.8364, 0.534, 0.8364, 0.4394, 0.8364, 0.4471, 0.8364, 0.534, 0.8364, 0.03039, 0.8364, 0.0, 0.8364, 0.1363, 0.8364, 0.1272, 0.8364, 0.2518, 0.8364, 0.2604, 0.8364, 0.4471, 0.8364, 0.4394, 0.8364, 0.0, 0.8364, 0.03218, 0.8364, 0.129, 0.8364, 0.1363, 0.8364, 0.2604, 0.8364, 0.2536, 0.8364, 0.4412, 0.8364, 0.4471, 0.8364, 0.1363, 0.8364, 0.129, 0.8364, 0.2536, 0.8364, 0.2604, 0.8364, 0.1272, 0.8364, 0.1363, 0.8364, 0.2604, 0.8364, 0.2518, 0.5712, 0.7228, 0.5712, 0.7221, 0.5712, 1.0, 0.5712, 0.724, 0.5712, 0.7228, 0.5712, 1.0, 0.5712, 0.06047, 0.5712, 0.0, 0.5712, 0.2428, 0.5712, 0.241, 0.5712, 0.4764, 0.5712, 0.4772, 0.5712, 0.7228, 0.5712, 0.724, 0.5712, 0.0, 0.5712, 0.05859, 0.5712, 0.2392, 0.5712, 0.2428, 0.5712, 0.4772, 0.5712, 0.4745, 0.5712, 0.7221, 0.5712, 0.7228, 0.5712, 0.2428, 0.5712, 0.2392, 0.5712, 0.4745, 0.5712, 0.4772, 0.5712, 0.241, 0.5712, 0.2428, 0.5712, 0.4772, 0.5712, 0.4764, 0.4294, 0.7228, 0.4294, 1.0, 0.4294, 0.7221, 0.4294, 0.724, 0.4294, 1.0, 0.4294, 0.7228, 0.4294, 0.06047, 0.4294, 0.241, 0.4294, 0.2428, 0.4294, 0.0, 0.4294, 0.4764, 0.4294, 0.724, 0.4294, 0.7228, 0.4294, 0.4772, 0.4294, 0.0, 0.4294, 0.2428, 0.4294, 0.2392, 0.4294, 0.05859, 0.4294, 0.4772, 0.4294, 0.7228, 0.4294, 0.7221, 0.4294, 0.4745, 0.4294, 0.2428, 0.4294, 0.4772, 0.4294, 0.4745, 0.4294, 0.2392, 0.4294, 0.241, 0.4294, 0.4764, 0.4294, 0.4772, 0.4294, 0.2428, 0.8409, 0.71, 0.8409, 0.9776, 0.8409, 0.708, 0.8409, 0.7082, 0.8409, 0.9776, 0.8409, 0.71, 0.8409, 0.05264, 0.8409, 0.232, 0.8409, 0.2392, 0.8409, 0.0, 0.8409, 0.4648, 0.8409, 0.7082, 0.8409, 0.71, 0.8409, 0.471, 0.8409, 0.0, 0.8409, 0.2392, 0.8409, 0.2319, 0.8409, 0.05247, 0.8409, 0.471, 0.8409, 0.71, 0.8409, 0.708, 0.8409, 0.4646, 0.8409, 0.2392, 0.8409, 0.471, 0.8409, 0.4646, 0.8409, 0.2319, 0.8409, 0.232, 0.8409, 0.4648, 0.8409, 0.471, 0.8409, 0.2392, 0.3078, 0.1982, 0.3078, 0.3996, 0.3078, 0.4076, 0.3078, 0.207, 0.7234, 0.7156, 0.7234, 0.7182, 0.7234, 0.9881, 0.7234, 0.7182, 0.7234, 0.7156, 0.7234, 0.9881, 0.7234, 0.06276, 0.7234, 0.0, 0.7234, 0.2402, 0.7234, 0.2403, 0.7234, 0.4723, 0.7234, 0.4712, 0.7234, 0.7156, 0.7234, 0.7182, 0.7234, 0.0, 0.7234, 0.06276, 0.7234, 0.2403, 0.7234, 0.2402, 0.7234, 0.4712, 0.7234, 0.4723, 0.7234, 0.7182, 0.7234, 0.7156, 0.7234, 0.2402, 0.7234, 0.2403, 0.7234, 0.4723, 0.7234, 0.4712, 0.7234, 0.2403, 0.7234, 0.2402, 0.7234, 0.4712, 0.7234, 0.4723, 0.2179, 0.5626, 0.2179, 0.555, 0.2179, 0.7567, 0.2179, 0.5575, 0.2179, 0.5626, 0.2179, 0.7567, 0.2179, 0.04059, 0.2179, 0.0, 0.2179, 0.1908, 0.2179, 0.1836, 0.2179, 0.3685, 0.2179, 0.3749, 0.2179, 0.5626, 0.2179, 0.5575, 0.2179, 0.0, 0.2179, 0.0381, 0.2179, 0.1811, 0.2179, 0.1908, 0.2179, 0.3749, 0.2179, 0.366, 0.2179, 0.555, 0.2179, 0.5626, 0.2179, 0.1908, 0.2179, 0.1811, 0.2179, 0.366, 0.2179, 0.3749, 0.2179, 0.1836, 0.2179, 0.1908, 0.2179, 0.3749, 0.2179, 0.3685, 0.7924, 0.5626, 0.7924, 0.555, 0.7924, 0.7567, 0.7924, 0.5575, 0.7924, 0.5626, 0.7924, 0.7567, 0.7924, 0.04059, 0.7924, 0.0, 0.7924, 0.1908, 0.7924, 0.1836, 0.7924, 0.3685, 0.7924, 0.3749, 0.7924, 0.5626, 0.7924, 0.5575, 0.7924, 0.0, 0.7924, 0.0381, 0.7924, 0.1811, 0.7924, 0.1908, 0.7924, 0.3749, 0.7924, 0.366, 0.7924, 0.555, 0.7924, 0.5626, 0.7924, 0.1908, 0.7924, 0.1811, 0.7924, 0.366, 0.7924, 0.3749, 0.7924, 0.1836, 0.7924, 0.1908, 0.7924, 0.3749, 0.7924, 0.3685, 0.4366, 0.4811, 0.4366, 0.4807, 0.4366, 0.66, 0.4366, 0.4816, 0.4366, 0.4811, 0.4366, 0.66, 0.4366, 0.0412, 0.4366, 0.0, 0.4366, 0.1623, 0.4366, 0.1611, 0.4366, 0.3174, 0.4366, 0.318, 0.4366, 0.4811, 0.4366, 0.4816, 0.4366, 0.0, 0.4366, 0.04034, 0.4366, 0.1602, 0.4366, 0.1623, 0.4366, 0.318, 0.4366, 0.3165, 0.4366, 0.4807, 0.4366, 0.4811, 0.4366, 0.1623, 0.4366, 0.1602, 0.4366, 0.3165, 0.4366, 0.318, 0.4366, 0.1611, 0.4366, 0.1623, 0.4366, 0.318, 0.4366, 0.3174, 0.3748, 0.5684, 0.3748, 0.5613, 0.3748, 0.7669, 0.3748, 0.5651, 0.3748, 0.5684, 0.3748, 0.7669, 0.3748, 0.04429, 0.3748, 0.0, 0.3748, 0.1934, 0.3748, 0.188, 0.3748, 0.374, 0.3748, 0.3786, 0.3748, 0.5684, 0.3748, 0.5651, 0.3748, 0.0, 0.3748, 0.04044, 0.3748, 0.1841, 0.3748, 0.1934, 0.3748, 0.3786, 0.3748, 0.3702, 0.3748, 0.5613, 0.3748, 0.5684, 0.3748, 0.1934, 0.3748, 0.1841, 0.3748, 0.3702, 0.3748, 0.3786, 0.3748, 0.188, 0.3748, 0.1934, 0.3748, 0.3786, 0.3748, 0.374, 0.9647, 0.4828, 0.9647, 0.4768, 0.9647, 0.6493, 0.9647, 0.48, 0.9647, 0.4828, 0.9647, 0.6493, 0.9647, 0.04295, 0.9647, 0.0, 0.9647, 0.168, 0.9647, 0.1635, 0.9647, 0.3196, 0.9647, 0.3235, 0.9647, 0.4828, 0.9647, 0.48, 0.9647, 0.0, 0.9647, 0.03972, 0.9647, 0.1603, 0.9647, 0.168, 0.9647, 0.3235, 0.9647, 0.3164, 0.9647, 0.4768, 0.9647, 0.4828, 0.9647, 0.1635, 0.9647, 0.168, 0.9647, 0.3235, 0.9647, 0.3196, 0.9647, 0.168, 0.9647, 0.1603, 0.9647, 0.3164, 0.9647, 0.3235])
_ca = me_plane_024.color_attributes.new('Col', 'BYTE_COLOR', 'CORNER')
_ca.data.foreach_set('color', [1.0, 0.0, 0.0, 1.0, 1.0, 0.0, 0.0, 1.0, 1.0, 0.0, 0.0, 1.0, 1.0, 0.0, 0.0, 1.0, 1.0, 0.0, 0.0, 1.0, 1.0, 0.0, 0.0, 1.0, 0.0, 0.0, 0.0, 1.0, 0.08866, 0.0, 0.0, 1.0, 0.08866, 0.0, 0.0, 1.0, 0.0, 0.0, 0.0, 1.0, 0.3916, 0.0, 0.0, 1.0, 1.0, 0.0, 0.0, 1.0, 1.0, 0.0, 0.0, 1.0, 0.3916, 0.0, 0.0, 1.0, 0.0, 0.0, 0.0, 1.0, 0.08866, 0.0, 0.0, 1.0, 0.08866, 0.0, 0.0, 1.0, 0.0, 0.0, 0.0, 1.0, 0.3916, 0.0, 0.0, 1.0, 1.0, 0.0, 0.0, 1.0, 1.0, 0.0, 0.0, 1.0, 0.3916, 0.0, 0.0, 1.0, 0.08866, 0.0, 0.0, 1.0, 0.3916, 0.0, 0.0, 1.0, 0.3916, 0.0, 0.0, 1.0, 0.08866, 0.0, 0.0, 1.0, 1.0, 0.0, 0.0, 1.0, 1.0, 0.0, 0.0, 1.0, 1.0, 0.0, 0.0, 1.0, 1.0, 0.0, 0.0, 1.0, 1.0, 0.0, 0.0, 1.0, 1.0, 0.0, 0.0, 1.0, 0.0, 0.0, 0.0, 1.0, 0.0, 0.0, 0.0, 1.0, 0.08866, 0.0, 0.0, 1.0, 0.08866, 0.0, 0.0, 1.0, 0.3916, 0.0, 0.0, 1.0, 0.3916, 0.0, 0.0, 1.0, 1.0, 0.0, 0.0, 1.0, 1.0, 0.0, 0.0, 1.0, 0.0, 0.0, 0.0, 1.0, 0.0, 0.0, 0.0, 1.0, 0.08866, 0.0, 0.0, 1.0, 0.08866, 0.0, 0.0, 1.0, 0.3916, 0.0, 0.0, 1.0, 0.3916, 0.0, 0.0, 1.0, 1.0, 0.0, 0.0, 1.0, 1.0, 0.0, 0.0, 1.0, 0.08866, 0.0, 0.0, 1.0, 0.08866, 0.0, 0.0, 1.0, 0.3916, 0.0, 0.0, 1.0, 0.3916, 0.0, 0.0, 1.0, 0.08866, 0.0, 0.0, 1.0, 0.08866, 0.0, 0.0, 1.0, 0.3916, 0.0, 0.0, 1.0, 0.3916, 0.0, 0.0, 1.0, 1.0, 0.0, 0.0, 1.0, 1.0, 0.0, 0.0, 1.0, 1.0, 0.0, 0.0, 1.0, 1.0, 0.0, 0.0, 1.0, 1.0, 0.0, 0.0, 1.0, 1.0, 0.0, 0.0, 1.0, 0.0, 0.0, 0.0, 1.0, 0.0, 0.0, 0.0, 1.0, 0.08866, 0.0, 0.0, 1.0, 0.08866, 0.0, 0.0, 1.0, 0.3916, 0.0, 0.0, 1.0, 0.3916, 0.0, 0.0, 1.0, 1.0, 0.0, 0.0, 1.0, 1.0, 0.0, 0.0, 1.0, 0.0, 0.0, 0.0, 1.0, 0.0, 0.0, 0.0, 1.0, 0.08866, 0.0, 0.0, 1.0, 0.08866, 0.0, 0.0, 1.0, 0.3916, 0.0, 0.0, 1.0, 0.3916, 0.0, 0.0, 1.0, 1.0, 0.0, 0.0, 1.0, 1.0, 0.0, 0.0, 1.0, 0.08866, 0.0, 0.0, 1.0, 0.08866, 0.0, 0.0, 1.0, 0.3916, 0.0, 0.0, 1.0, 0.3916, 0.0, 0.0, 1.0, 0.08866, 0.0, 0.0, 1.0, 0.08866, 0.0, 0.0, 1.0, 0.3916, 0.0, 0.0, 1.0, 0.3916, 0.0, 0.0, 1.0, 1.0, 0.0, 0.0, 1.0, 1.0, 0.0, 0.0, 1.0, 1.0, 0.0, 0.0, 1.0, 1.0, 0.0, 0.0, 1.0, 1.0, 0.0, 0.0, 1.0, 1.0, 0.0, 0.0, 1.0, 0.0, 0.0, 0.0, 1.0, 0.0, 0.0, 0.0, 1.0, 0.08866, 0.0, 0.0, 1.0, 0.08866, 0.0, 0.0, 1.0, 0.3916, 0.0, 0.0, 1.0, 0.3916, 0.0, 0.0, 1.0, 1.0, 0.0, 0.0, 1.0, 1.0, 0.0, 0.0, 1.0, 0.0, 0.0, 0.0, 1.0, 0.0, 0.0, 0.0, 1.0, 0.08866, 0.0, 0.0, 1.0, 0.08866, 0.0, 0.0, 1.0, 0.3916, 0.0, 0.0, 1.0, 0.3916, 0.0, 0.0, 1.0, 1.0, 0.0, 0.0, 1.0, 1.0, 0.0, 0.0, 1.0, 0.08866, 0.0, 0.0, 1.0, 0.08866, 0.0, 0.0, 1.0, 0.3916, 0.0, 0.0, 1.0, 0.3916, 0.0, 0.0, 1.0, 0.08866, 0.0, 0.0, 1.0, 0.08866, 0.0, 0.0, 1.0, 0.3916, 0.0, 0.0, 1.0, 0.3916, 0.0, 0.0, 1.0, 1.0, 0.0, 0.0, 1.0, 1.0, 0.0, 0.0, 1.0, 1.0, 0.0, 0.0, 1.0, 1.0, 0.0, 0.0, 1.0, 1.0, 0.0, 0.0, 1.0, 1.0, 0.0, 0.0, 1.0, 0.0, 0.0, 0.0, 1.0, 0.0, 0.0, 0.0, 1.0, 0.08866, 0.0, 0.0, 1.0, 0.08866, 0.0, 0.0, 1.0, 0.3916, 0.0, 0.0, 1.0, 0.3916, 0.0, 0.0, 1.0, 1.0, 0.0, 0.0, 1.0, 1.0, 0.0, 0.0, 1.0, 0.0, 0.0, 0.0, 1.0, 0.0, 0.0, 0.0, 1.0, 0.08866, 0.0, 0.0, 1.0, 0.08866, 0.0, 0.0, 1.0, 0.3916, 0.0, 0.0, 1.0, 0.3916, 0.0, 0.0, 1.0, 1.0, 0.0, 0.0, 1.0, 1.0, 0.0, 0.0, 1.0, 0.08866, 0.0, 0.0, 1.0, 0.08866, 0.0, 0.0, 1.0, 0.3916, 0.0, 0.0, 1.0, 0.3916, 0.0, 0.0, 1.0, 0.08866, 0.0, 0.0, 1.0, 0.08866, 0.0, 0.0, 1.0, 0.3916, 0.0, 0.0, 1.0, 0.3916, 0.0, 0.0, 1.0, 1.0, 0.0, 0.0, 1.0, 1.0, 0.0, 0.0, 1.0, 1.0, 0.0, 0.0, 1.0, 1.0, 0.0, 0.0, 1.0, 1.0, 0.0, 0.0, 1.0, 1.0, 0.0, 0.0, 1.0, 0.0, 0.0, 0.0, 1.0, 0.0, 0.0, 0.0, 1.0, 0.08866, 0.0, 0.0, 1.0, 0.08866, 0.0, 0.0, 1.0, 0.3916, 0.0, 0.0, 1.0, 0.3916, 0.0, 0.0, 1.0, 1.0, 0.0, 0.0, 1.0, 1.0, 0.0, 0.0, 1.0, 0.0, 0.0, 0.0, 1.0, 0.0, 0.0, 0.0, 1.0, 0.08866, 0.0, 0.0, 1.0, 0.08866, 0.0, 0.0, 1.0, 0.3916, 0.0, 0.0, 1.0, 0.3916, 0.0, 0.0, 1.0, 1.0, 0.0, 0.0, 1.0, 1.0, 0.0, 0.0, 1.0, 0.08866, 0.0, 0.0, 1.0, 0.08866, 0.0, 0.0, 1.0, 0.3916, 0.0, 0.0, 1.0, 0.3916, 0.0, 0.0, 1.0, 0.08866, 0.0, 0.0, 1.0, 0.08866, 0.0, 0.0, 1.0, 0.3916, 0.0, 0.0, 1.0, 0.3916, 0.0, 0.0, 1.0, 1.0, 0.0, 0.0, 1.0, 1.0, 0.0, 0.0, 1.0, 1.0, 0.0, 0.0, 1.0, 1.0, 0.0, 0.0, 1.0, 1.0, 0.0, 0.0, 1.0, 1.0, 0.0, 0.0, 1.0, 0.0, 0.0, 0.0, 1.0, 0.0, 0.0, 0.0, 1.0, 0.08866, 0.0, 0.0, 1.0, 0.08866, 0.0, 0.0, 1.0, 0.3916, 0.0, 0.0, 1.0, 0.3916, 0.0, 0.0, 1.0, 1.0, 0.0, 0.0, 1.0, 1.0, 0.0, 0.0, 1.0, 0.0, 0.0, 0.0, 1.0, 0.0, 0.0, 0.0, 1.0, 0.08866, 0.0, 0.0, 1.0, 0.08866, 0.0, 0.0, 1.0, 0.3916, 0.0, 0.0, 1.0, 0.3916, 0.0, 0.0, 1.0, 1.0, 0.0, 0.0, 1.0, 1.0, 0.0, 0.0, 1.0, 0.08866, 0.0, 0.0, 1.0, 0.08866, 0.0, 0.0, 1.0, 0.3916, 0.0, 0.0, 1.0, 0.3916, 0.0, 0.0, 1.0, 0.08866, 0.0, 0.0, 1.0, 0.08866, 0.0, 0.0, 1.0, 0.3916, 0.0, 0.0, 1.0, 0.3916, 0.0, 0.0, 1.0, 1.0, 0.0, 0.0, 1.0, 1.0, 0.0, 0.0, 1.0, 1.0, 0.0, 0.0, 1.0, 1.0, 0.0, 0.0, 1.0, 1.0, 0.0, 0.0, 1.0, 1.0, 0.0, 0.0, 1.0, 0.0, 0.0, 0.0, 1.0, 0.0, 0.0, 0.0, 1.0, 0.08866, 0.0, 0.0, 1.0, 0.08866, 0.0, 0.0, 1.0, 0.3916, 0.0, 0.0, 1.0, 0.3916, 0.0, 0.0, 1.0, 1.0, 0.0, 0.0, 1.0, 1.0, 0.0, 0.0, 1.0, 0.0, 0.0, 0.0, 1.0, 0.0, 0.0, 0.0, 1.0, 0.08866, 0.0, 0.0, 1.0, 0.08866, 0.0, 0.0, 1.0, 0.3916, 0.0, 0.0, 1.0, 0.3916, 0.0, 0.0, 1.0, 1.0, 0.0, 0.0, 1.0, 1.0, 0.0, 0.0, 1.0, 0.08866, 0.0, 0.0, 1.0, 0.08866, 0.0, 0.0, 1.0, 0.3916, 0.0, 0.0, 1.0, 0.3916, 0.0, 0.0, 1.0, 0.08866, 0.0, 0.0, 1.0, 0.08866, 0.0, 0.0, 1.0, 0.3916, 0.0, 0.0, 1.0, 0.3916, 0.0, 0.0, 1.0, 1.0, 0.0, 0.0, 1.0, 1.0, 0.0, 0.0, 1.0, 1.0, 0.0, 0.0, 1.0, 1.0, 0.0, 0.0, 1.0, 1.0, 0.0, 0.0, 1.0, 1.0, 0.0, 0.0, 1.0, 0.0, 0.0, 0.0, 1.0, 0.0, 0.0, 0.0, 1.0, 0.08866, 0.0, 0.0, 1.0, 0.08866, 0.0, 0.0, 1.0, 0.3916, 0.0, 0.0, 1.0, 0.3916, 0.0, 0.0, 1.0, 1.0, 0.0, 0.0, 1.0, 1.0, 0.0, 0.0, 1.0, 0.0, 0.0, 0.0, 1.0, 0.0, 0.0, 0.0, 1.0, 0.08866, 0.0, 0.0, 1.0, 0.08866, 0.0, 0.0, 1.0, 0.3916, 0.0, 0.0, 1.0, 0.3916, 0.0, 0.0, 1.0, 1.0, 0.0, 0.0, 1.0, 1.0, 0.0, 0.0, 1.0, 0.08866, 0.0, 0.0, 1.0, 0.08866, 0.0, 0.0, 1.0, 0.3916, 0.0, 0.0, 1.0, 0.3916, 0.0, 0.0, 1.0, 0.08866, 0.0, 0.0, 1.0, 0.08866, 0.0, 0.0, 1.0, 0.3916, 0.0, 0.0, 1.0, 0.3916, 0.0, 0.0, 1.0, 1.0, 0.0, 0.0, 1.0, 1.0, 0.0, 0.0, 1.0, 1.0, 0.0, 0.0, 1.0, 1.0, 0.0, 0.0, 1.0, 1.0, 0.0, 0.0, 1.0, 1.0, 0.0, 0.0, 1.0, 0.0, 0.0, 0.0, 1.0, 0.08866, 0.0, 0.0, 1.0, 0.08866, 0.0, 0.0, 1.0, 0.0, 0.0, 0.0, 1.0, 0.3916, 0.0, 0.0, 1.0, 1.0, 0.0, 0.0, 1.0, 1.0, 0.0, 0.0, 1.0, 0.3916, 0.0, 0.0, 1.0, 0.0, 0.0, 0.0, 1.0, 0.08866, 0.0, 0.0, 1.0, 0.08866, 0.0, 0.0, 1.0, 0.0, 0.0, 0.0, 1.0, 0.3916, 0.0, 0.0, 1.0, 1.0, 0.0, 0.0, 1.0, 1.0, 0.0, 0.0, 1.0, 0.3916, 0.0, 0.0, 1.0, 0.08866, 0.0, 0.0, 1.0, 0.3916, 0.0, 0.0, 1.0, 0.3916, 0.0, 0.0, 1.0, 0.08866, 0.0, 0.0, 1.0, 0.08866, 0.0, 0.0, 1.0, 0.3916, 0.0, 0.0, 1.0, 0.3916, 0.0, 0.0, 1.0, 0.08866, 0.0, 0.0, 1.0, 1.0, 0.0, 0.0, 1.0, 1.0, 0.0, 0.0, 1.0, 1.0, 0.0, 0.0, 1.0, 1.0, 0.0, 0.0, 1.0, 1.0, 0.0, 0.0, 1.0, 1.0, 0.0, 0.0, 1.0, 0.0, 0.0, 0.0, 1.0, 0.0, 0.0, 0.0, 1.0, 0.08866, 0.0, 0.0, 1.0, 0.08866, 0.0, 0.0, 1.0, 0.4851, 0.0, 0.0, 1.0, 0.4851, 0.0, 0.0, 1.0, 1.0, 0.0, 0.0, 1.0, 1.0, 0.0, 0.0, 1.0, 0.0, 0.0, 0.0, 1.0, 0.0, 0.0, 0.0, 1.0, 0.08866, 0.0, 0.0, 1.0, 0.08866, 0.0, 0.0, 1.0, 0.4851, 0.0, 0.0, 1.0, 0.4851, 0.0, 0.0, 1.0, 1.0, 0.0, 0.0, 1.0, 1.0, 0.0, 0.0, 1.0, 0.08866, 0.0, 0.0, 1.0, 0.08866, 0.0, 0.0, 1.0, 0.4851, 0.0, 0.0, 1.0, 0.4851, 0.0, 0.0, 1.0, 0.08866, 0.0, 0.0, 1.0, 0.08866, 0.0, 0.0, 1.0, 0.4851, 0.0, 0.0, 1.0, 0.4851, 0.0, 0.0, 1.0, 1.0, 0.0, 0.0, 1.0, 1.0, 0.0, 0.0, 1.0, 1.0, 0.0, 0.0, 1.0, 1.0, 0.0, 0.0, 1.0, 1.0, 0.0, 0.0, 1.0, 1.0, 0.0, 0.0, 1.0, 0.0, 0.0, 0.0, 1.0, 0.0, 0.0, 0.0, 1.0, 0.08866, 0.0, 0.0, 1.0, 0.08866, 0.0, 0.0, 1.0, 0.3916, 0.0, 0.0, 1.0, 0.3916, 0.0, 0.0, 1.0, 1.0, 0.0, 0.0, 1.0, 1.0, 0.0, 0.0, 1.0, 0.0, 0.0, 0.0, 1.0, 0.0, 0.0, 0.0, 1.0, 0.08866, 0.0, 0.0, 1.0, 0.08866, 0.0, 0.0, 1.0, 0.3916, 0.0, 0.0, 1.0, 0.3916, 0.0, 0.0, 1.0, 1.0, 0.0, 0.0, 1.0, 1.0, 0.0, 0.0, 1.0, 0.08866, 0.0, 0.0, 1.0, 0.08866, 0.0, 0.0, 1.0, 0.3916, 0.0, 0.0, 1.0, 0.3916, 0.0, 0.0, 1.0, 0.08866, 0.0, 0.0, 1.0, 0.08866, 0.0, 0.0, 1.0, 0.3916, 0.0, 0.0, 1.0, 0.3916, 0.0, 0.0, 1.0, 1.0, 0.0, 0.0, 1.0, 1.0, 0.0, 0.0, 1.0, 1.0, 0.0, 0.0, 1.0, 1.0, 0.0, 0.0, 1.0, 1.0, 0.0, 0.0, 1.0, 1.0, 0.0, 0.0, 1.0, 0.0, 0.0, 0.0, 1.0, 0.08866, 0.0, 0.0, 1.0, 0.08866, 0.0, 0.0, 1.0, 0.0, 0.0, 0.0, 1.0, 0.3916, 0.0, 0.0, 1.0, 1.0, 0.0, 0.0, 1.0, 1.0, 0.0, 0.0, 1.0, 0.3916, 0.0, 0.0, 1.0, 0.0, 0.0, 0.0, 1.0, 0.08866, 0.0, 0.0, 1.0, 0.08866, 0.0, 0.0, 1.0, 0.0, 0.0, 0.0, 1.0, 0.3916, 0.0, 0.0, 1.0, 1.0, 0.0, 0.0, 1.0, 1.0, 0.0, 0.0, 1.0, 0.3916, 0.0, 0.0, 1.0, 0.08866, 0.0, 0.0, 1.0, 0.3916, 0.0, 0.0, 1.0, 0.3916, 0.0, 0.0, 1.0, 0.08866, 0.0, 0.0, 1.0, 0.08866, 0.0, 0.0, 1.0, 0.3916, 0.0, 0.0, 1.0, 0.3916, 0.0, 0.0, 1.0, 0.08866, 0.0, 0.0, 1.0, 1.0, 0.0, 0.0, 1.0, 1.0, 0.0, 0.0, 1.0, 1.0, 0.0, 0.0, 1.0, 1.0, 0.0, 0.0, 1.0, 1.0, 0.0, 0.0, 1.0, 1.0, 0.0, 0.0, 1.0, 0.0, 0.0, 0.0, 1.0, 0.0, 0.0, 0.0, 1.0, 0.08866, 0.0, 0.0, 1.0, 0.08866, 0.0, 0.0, 1.0, 0.3916, 0.0, 0.0, 1.0, 0.3916, 0.0, 0.0, 1.0, 1.0, 0.0, 0.0, 1.0, 1.0, 0.0, 0.0, 1.0, 0.0, 0.0, 0.0, 1.0, 0.0, 0.0, 0.0, 1.0, 0.08866, 0.0, 0.0, 1.0, 0.08866, 0.0, 0.0, 1.0, 0.3916, 0.0, 0.0, 1.0, 0.3916, 0.0, 0.0, 1.0, 1.0, 0.0, 0.0, 1.0, 1.0, 0.0, 0.0, 1.0, 0.08866, 0.0, 0.0, 1.0, 0.08866, 0.0, 0.0, 1.0, 0.3916, 0.0, 0.0, 1.0, 0.3916, 0.0, 0.0, 1.0, 0.08866, 0.0, 0.0, 1.0, 0.08866, 0.0, 0.0, 1.0, 0.3916, 0.0, 0.0, 1.0, 0.3916, 0.0, 0.0, 1.0, 1.0, 0.0, 0.0, 1.0, 1.0, 0.0, 0.0, 1.0, 1.0, 0.0, 0.0, 1.0, 1.0, 0.0, 0.0, 1.0, 1.0, 0.0, 0.0, 1.0, 1.0, 0.0, 0.0, 1.0, 0.0, 0.0, 0.0, 1.0, 0.0, 0.0, 0.0, 1.0, 0.08866, 0.0, 0.0, 1.0, 0.08866, 0.0, 0.0, 1.0, 0.3916, 0.0, 0.0, 1.0, 0.3916, 0.0, 0.0, 1.0, 1.0, 0.0, 0.0, 1.0, 1.0, 0.0, 0.0, 1.0, 0.0, 0.0, 0.0, 1.0, 0.0, 0.0, 0.0, 1.0, 0.08866, 0.0, 0.0, 1.0, 0.08866, 0.0, 0.0, 1.0, 0.3916, 0.0, 0.0, 1.0, 0.3916, 0.0, 0.0, 1.0, 1.0, 0.0, 0.0, 1.0, 1.0, 0.0, 0.0, 1.0, 0.08866, 0.0, 0.0, 1.0, 0.08866, 0.0, 0.0, 1.0, 0.3916, 0.0, 0.0, 1.0, 0.3916, 0.0, 0.0, 1.0, 0.08866, 0.0, 0.0, 1.0, 0.08866, 0.0, 0.0, 1.0, 0.3916, 0.0, 0.0, 1.0, 0.3916, 0.0, 0.0, 1.0, 1.0, 0.0, 0.0, 1.0, 1.0, 0.0, 0.0, 1.0, 1.0, 0.0, 0.0, 1.0, 1.0, 0.0, 0.0, 1.0, 1.0, 0.0, 0.0, 1.0, 1.0, 0.0, 0.0, 1.0, 0.0, 0.0, 0.0, 1.0, 0.0, 0.0, 0.0, 1.0, 0.08866, 0.0, 0.0, 1.0, 0.08866, 0.0, 0.0, 1.0, 0.3916, 0.0, 0.0, 1.0, 0.3916, 0.0, 0.0, 1.0, 1.0, 0.0, 0.0, 1.0, 1.0, 0.0, 0.0, 1.0, 0.0, 0.0, 0.0, 1.0, 0.0, 0.0, 0.0, 1.0, 0.08866, 0.0, 0.0, 1.0, 0.08866, 0.0, 0.0, 1.0, 0.3916, 0.0, 0.0, 1.0, 0.3916, 0.0, 0.0, 1.0, 1.0, 0.0, 0.0, 1.0, 1.0, 0.0, 0.0, 1.0, 0.08866, 0.0, 0.0, 1.0, 0.08866, 0.0, 0.0, 1.0, 0.3916, 0.0, 0.0, 1.0, 0.3916, 0.0, 0.0, 1.0, 0.08866, 0.0, 0.0, 1.0, 0.08866, 0.0, 0.0, 1.0, 0.3916, 0.0, 0.0, 1.0, 0.3916, 0.0, 0.0, 1.0, 1.0, 0.0, 0.0, 1.0, 1.0, 0.0, 0.0, 1.0, 1.0, 0.0, 0.0, 1.0, 1.0, 0.0, 0.0, 1.0, 1.0, 0.0, 0.0, 1.0, 1.0, 0.0, 0.0, 1.0, 0.0, 0.0, 0.0, 1.0, 0.08866, 0.0, 0.0, 1.0, 0.08866, 0.0, 0.0, 1.0, 0.0, 0.0, 0.0, 1.0, 0.3916, 0.0, 0.0, 1.0, 1.0, 0.0, 0.0, 1.0, 1.0, 0.0, 0.0, 1.0, 0.3916, 0.0, 0.0, 1.0, 0.0, 0.0, 0.0, 1.0, 0.08866, 0.0, 0.0, 1.0, 0.08866, 0.0, 0.0, 1.0, 0.0, 0.0, 0.0, 1.0, 0.3916, 0.0, 0.0, 1.0, 1.0, 0.0, 0.0, 1.0, 1.0, 0.0, 0.0, 1.0, 0.3916, 0.0, 0.0, 1.0, 0.08866, 0.0, 0.0, 1.0, 0.3916, 0.0, 0.0, 1.0, 0.3916, 0.0, 0.0, 1.0, 0.08866, 0.0, 0.0, 1.0, 0.08866, 0.0, 0.0, 1.0, 0.3916, 0.0, 0.0, 1.0, 0.3916, 0.0, 0.0, 1.0, 0.08866, 0.0, 0.0, 1.0, 1.0, 0.0, 0.0, 1.0, 1.0, 0.0, 0.0, 1.0, 1.0, 0.0, 0.0, 1.0, 1.0, 0.0, 0.0, 1.0, 1.0, 0.0, 0.0, 1.0, 1.0, 0.0, 0.0, 1.0, 0.0, 0.0, 0.0, 1.0, 0.08866, 0.0, 0.0, 1.0, 0.08866, 0.0, 0.0, 1.0, 0.0, 0.0, 0.0, 1.0, 0.3916, 0.0, 0.0, 1.0, 1.0, 0.0, 0.0, 1.0, 1.0, 0.0, 0.0, 1.0, 0.3916, 0.0, 0.0, 1.0, 0.0, 0.0, 0.0, 1.0, 0.08866, 0.0, 0.0, 1.0, 0.08866, 0.0, 0.0, 1.0, 0.0, 0.0, 0.0, 1.0, 0.3916, 0.0, 0.0, 1.0, 1.0, 0.0, 0.0, 1.0, 1.0, 0.0, 0.0, 1.0, 0.3916, 0.0, 0.0, 1.0, 0.08866, 0.0, 0.0, 1.0, 0.3916, 0.0, 0.0, 1.0, 0.3916, 0.0, 0.0, 1.0, 0.08866, 0.0, 0.0, 1.0, 0.08866, 0.0, 0.0, 1.0, 0.3916, 0.0, 0.0, 1.0, 0.3916, 0.0, 0.0, 1.0, 0.08866, 0.0, 0.0, 1.0, 0.08866, 0.0, 0.0, 1.0, 0.3916, 0.0, 0.0, 1.0, 0.3916, 0.0, 0.0, 1.0, 0.08866, 0.0, 0.0, 1.0, 1.0, 0.0, 0.0, 1.0, 1.0, 0.0, 0.0, 1.0, 1.0, 0.0, 0.0, 1.0, 1.0, 0.0, 0.0, 1.0, 1.0, 0.0, 0.0, 1.0, 1.0, 0.0, 0.0, 1.0, 0.0, 0.0, 0.0, 1.0, 0.0, 0.0, 0.0, 1.0, 0.08866, 0.0, 0.0, 1.0, 0.08866, 0.0, 0.0, 1.0, 0.3916, 0.0, 0.0, 1.0, 0.3916, 0.0, 0.0, 1.0, 1.0, 0.0, 0.0, 1.0, 1.0, 0.0, 0.0, 1.0, 0.0, 0.0, 0.0, 1.0, 0.0, 0.0, 0.0, 1.0, 0.08866, 0.0, 0.0, 1.0, 0.08866, 0.0, 0.0, 1.0, 0.3916, 0.0, 0.0, 1.0, 0.3916, 0.0, 0.0, 1.0, 1.0, 0.0, 0.0, 1.0, 1.0, 0.0, 0.0, 1.0, 0.08866, 0.0, 0.0, 1.0, 0.08866, 0.0, 0.0, 1.0, 0.3916, 0.0, 0.0, 1.0, 0.3916, 0.0, 0.0, 1.0, 0.08866, 0.0, 0.0, 1.0, 0.08866, 0.0, 0.0, 1.0, 0.3916, 0.0, 0.0, 1.0, 0.3916, 0.0, 0.0, 1.0, 1.0, 0.0, 0.0, 1.0, 1.0, 0.0, 0.0, 1.0, 1.0, 0.0, 0.0, 1.0, 1.0, 0.0, 0.0, 1.0, 1.0, 0.0, 0.0, 1.0, 1.0, 0.0, 0.0, 1.0, 0.0, 0.0, 0.0, 1.0, 0.0, 0.0, 0.0, 1.0, 0.08866, 0.0, 0.0, 1.0, 0.08866, 0.0, 0.0, 1.0, 0.3916, 0.0, 0.0, 1.0, 0.3916, 0.0, 0.0, 1.0, 1.0, 0.0, 0.0, 1.0, 1.0, 0.0, 0.0, 1.0, 0.0, 0.0, 0.0, 1.0, 0.0, 0.0, 0.0, 1.0, 0.08866, 0.0, 0.0, 1.0, 0.08866, 0.0, 0.0, 1.0, 0.3916, 0.0, 0.0, 1.0, 0.3916, 0.0, 0.0, 1.0, 1.0, 0.0, 0.0, 1.0, 1.0, 0.0, 0.0, 1.0, 0.08866, 0.0, 0.0, 1.0, 0.08866, 0.0, 0.0, 1.0, 0.3916, 0.0, 0.0, 1.0, 0.3916, 0.0, 0.0, 1.0, 0.08866, 0.0, 0.0, 1.0, 0.08866, 0.0, 0.0, 1.0, 0.3916, 0.0, 0.0, 1.0, 0.3916, 0.0, 0.0, 1.0, 1.0, 0.0, 0.0, 1.0, 1.0, 0.0, 0.0, 1.0, 1.0, 0.0, 0.0, 1.0, 1.0, 0.0, 0.0, 1.0, 1.0, 0.0, 0.0, 1.0, 1.0, 0.0, 0.0, 1.0, 0.0, 0.0, 0.0, 1.0, 0.0, 0.0, 0.0, 1.0, 0.08866, 0.0, 0.0, 1.0, 0.08866, 0.0, 0.0, 1.0, 0.3916, 0.0, 0.0, 1.0, 0.3916, 0.0, 0.0, 1.0, 1.0, 0.0, 0.0, 1.0, 1.0, 0.0, 0.0, 1.0, 0.0, 0.0, 0.0, 1.0, 0.0, 0.0, 0.0, 1.0, 0.08866, 0.0, 0.0, 1.0, 0.08866, 0.0, 0.0, 1.0, 0.3916, 0.0, 0.0, 1.0, 0.3916, 0.0, 0.0, 1.0, 1.0, 0.0, 0.0, 1.0, 1.0, 0.0, 0.0, 1.0, 0.08866, 0.0, 0.0, 1.0, 0.08866, 0.0, 0.0, 1.0, 0.3916, 0.0, 0.0, 1.0, 0.3916, 0.0, 0.0, 1.0, 0.08866, 0.0, 0.0, 1.0, 0.08866, 0.0, 0.0, 1.0, 0.3916, 0.0, 0.0, 1.0, 0.3916, 0.0, 0.0, 1.0, 1.0, 0.0, 0.0, 1.0, 1.0, 0.0, 0.0, 1.0, 1.0, 0.0, 0.0, 1.0, 1.0, 0.0, 0.0, 1.0, 1.0, 0.0, 0.0, 1.0, 1.0, 0.0, 0.0, 1.0, 0.0, 0.0, 0.0, 1.0, 0.0, 0.0, 0.0, 1.0, 0.08866, 0.0, 0.0, 1.0, 0.08866, 0.0, 0.0, 1.0, 0.3916, 0.0, 0.0, 1.0, 0.3916, 0.0, 0.0, 1.0, 1.0, 0.0, 0.0, 1.0, 1.0, 0.0, 0.0, 1.0, 0.0, 0.0, 0.0, 1.0, 0.0, 0.0, 0.0, 1.0, 0.08866, 0.0, 0.0, 1.0, 0.08866, 0.0, 0.0, 1.0, 0.3916, 0.0, 0.0, 1.0, 0.3916, 0.0, 0.0, 1.0, 1.0, 0.0, 0.0, 1.0, 1.0, 0.0, 0.0, 1.0, 0.08866, 0.0, 0.0, 1.0, 0.08866, 0.0, 0.0, 1.0, 0.3916, 0.0, 0.0, 1.0, 0.3916, 0.0, 0.0, 1.0, 0.08866, 0.0, 0.0, 1.0, 0.08866, 0.0, 0.0, 1.0, 0.3916, 0.0, 0.0, 1.0, 0.3916, 0.0, 0.0, 1.0, 1.0, 0.0, 0.0, 1.0, 1.0, 0.0, 0.0, 1.0, 1.0, 0.0, 0.0, 1.0, 1.0, 0.0, 0.0, 1.0, 1.0, 0.0, 0.0, 1.0, 1.0, 0.0, 0.0, 1.0, 0.0, 0.0, 0.0, 1.0, 0.0, 0.0, 0.0, 1.0, 0.08866, 0.0, 0.0, 1.0, 0.08866, 0.0, 0.0, 1.0, 0.3916, 0.0, 0.0, 1.0, 0.3916, 0.0, 0.0, 1.0, 1.0, 0.0, 0.0, 1.0, 1.0, 0.0, 0.0, 1.0, 0.0, 0.0, 0.0, 1.0, 0.0, 0.0, 0.0, 1.0, 0.08866, 0.0, 0.0, 1.0, 0.08866, 0.0, 0.0, 1.0, 0.3916, 0.0, 0.0, 1.0, 0.3916, 0.0, 0.0, 1.0, 1.0, 0.0, 0.0, 1.0, 1.0, 0.0, 0.0, 1.0, 0.08866, 0.0, 0.0, 1.0, 0.08866, 0.0, 0.0, 1.0, 0.3916, 0.0, 0.0, 1.0, 0.3916, 0.0, 0.0, 1.0, 0.08866, 0.0, 0.0, 1.0, 0.08866, 0.0, 0.0, 1.0, 0.3916, 0.0, 0.0, 1.0, 0.3916, 0.0, 0.0, 1.0, 1.0, 0.0, 0.0, 1.0, 1.0, 0.0, 0.0, 1.0, 1.0, 0.0, 0.0, 1.0, 1.0, 0.0, 0.0, 1.0, 1.0, 0.0, 0.0, 1.0, 1.0, 0.0, 0.0, 1.0, 0.0, 0.0, 0.0, 1.0, 0.0, 0.0, 0.0, 1.0, 0.08866, 0.0, 0.0, 1.0, 0.08866, 0.0, 0.0, 1.0, 0.3916, 0.0, 0.0, 1.0, 0.3916, 0.0, 0.0, 1.0, 1.0, 0.0, 0.0, 1.0, 1.0, 0.0, 0.0, 1.0, 0.0, 0.0, 0.0, 1.0, 0.0, 0.0, 0.0, 1.0, 0.08866, 0.0, 0.0, 1.0, 0.08866, 0.0, 0.0, 1.0, 0.3916, 0.0, 0.0, 1.0, 0.3916, 0.0, 0.0, 1.0, 1.0, 0.0, 0.0, 1.0, 1.0, 0.0, 0.0, 1.0, 0.08866, 0.0, 0.0, 1.0, 0.08866, 0.0, 0.0, 1.0, 0.3916, 0.0, 0.0, 1.0, 0.3916, 0.0, 0.0, 1.0, 0.08866, 0.0, 0.0, 1.0, 0.08866, 0.0, 0.0, 1.0, 0.3916, 0.0, 0.0, 1.0, 0.3916, 0.0, 0.0, 1.0])
me_plane_024.update()
me_plane_024.normals_split_custom_set([tuple(v) for v in zip(*[iter([1.576e-05, -3.278e-05, 1.0, 1.755e-05, -6.045e-05, 1.0, 2.056e-05, -8.474e-05, 1.0, 2.332e-05, 7.739e-06, 1.0, -6.211e-05, 8.048e-05, 1.0, -7.957e-06, 3.426e-05, 1.0, -2.049e-05, -3.517e-06, 1.0, -3.237e-05, 1.824e-05, 1.0, 2.256e-05, -2.472e-05, 1.0, 0.000107, -9.969e-06, 1.0, -1.395e-05, -2.276e-05, 1.0, -3.304e-05, 5.444e-05, 1.0, -7.41e-05, -2.474e-06, 1.0, 9.194e-06, -1.448e-05, 1.0, 6.869e-06, 4.633e-05, 1.0, -1.875e-05, -1.989e-05, 1.0, 3.184e-05, 5.909e-05, 1.0, -8.428e-06, 1.717e-05, 1.0, 2.499e-05, 6.22e-05, 1.0, -1.699e-05, 1.177e-06, 1.0, 3.331e-05, 2.736e-05, 1.0, -4.303e-05, -3.084e-05, 1.0, 2.434e-05, 2.545e-05, 1.0, 1.945e-05, 5.274e-05, 1.0, 2.092e-05, 1.234e-05, 1.0, 2.533e-06, -2.763e-05, 1.0, 2.691e-05, -7.411e-06, 1.0, 2.734e-05, -7.387e-06, 1.0, 1.942e-05, 3.782e-05, 1.0, 3.117e-05, 2.477e-05, 1.0, 1.63e-05, 2.508e-05, 1.0, 7.336e-05, 2.379e-05, 1.0, 7.883e-05, -1.72e-05, 1.0, 0.009141, 1.547e-06, 1.0, -6.666e-06, 2.296e-06, 1.0, -4.85e-05, -1.097e-05, 1.0, 5.218e-05, 4.514e-05, 1.0, -1.267e-05, -1.46e-06, 1.0, -1.588e-05, 5.817e-05, 1.0, -5.088e-05, -7.779e-06, 1.0, 1.547e-05, 4.083e-05, 1.0, -0.001341, 0.00856, 1.0, -2.069e-06, -5.79e-05, 1.0, 1.996e-06, 1.643e-06, 1.0, -5.864e-06, 2.624e-05, 1.0, 4.314e-05, 1.901e-05, 1.0, -5.081e-06, -2.032e-05, 1.0, 6.485e-05, -3.757e-05, 1.0, 7.015e-05, -2.506e-05, 1.0, 3.865e-05, 3.946e-06, 1.0, 6.78e-05, -9.852e-06, 1.0, 4.264e-05, -1.565e-05, 1.0, 1.721e-05, 3.882e-05, 1.0, -5.482e-05, 6.615e-05, 1.0, 9.719e-06, 3.979e-05, 1.0, -5.212e-05, 6.614e-05, 1.0, -9.984e-06, 2.608e-05, 1.0, -1e-05, 2.601e-05, 1.0, -4.181e-05, -6.899e-06, 1.0, -3.856e-05, 1.074e-05, 1.0, -3.012e-05, -1.401e-06, 1.0, -6.284e-05, 4.568e-05, 1.0, -3.245e-05, 7.355e-05, 1.0, -0.00539, 0.007382, 1.0, 2.217e-06, -7.19e-06, 1.0, -4.624e-05, 8.342e-05, 1.0, -6.726e-05, 1.555e-05, 1.0, 8.646e-06, -9.41e-06, 1.0, -3.95e-05, -4.533e-05, 1.0, 3.464e-05, -3.426e-05, 1.0, -4.211e-05, -1.243e-05, 1.0, -0.006124, -0.00613, 1.0, 4.829e-05, 3.174e-05, 1.0, -3.017e-06, 4.559e-07, 1.0, -1.752e-05, -2e-05, 1.0, -4.088e-05, 2.354e-05, 1.0, 1.707e-05, 5.521e-06, 1.0, -1.04e-05, 7.2e-05, 1.0, -2.144e-05, 7.187e-05, 1.0, -2.602e-05, 2.892e-05, 1.0, -3.183e-05, 6.083e-05, 1.0, -1.219e-05, 4.405e-05, 1.0, -4.151e-05, -8.966e-06, 1.0, -2.116e-05, -8.321e-05, 1.0, -3.831e-05, -1.499e-05, 1.0, -2.301e-05, -8.065e-05, 1.0, -6.229e-06, -1.94e-05, 1.0, 4.187e-06, -2.295e-05, 1.0, -7.877e-05, 5.204e-06, 1.0, -1.961e-05, 2.407e-05, 1.0, -1.889e-05, 2.486e-05, 1.0, -2.486e-05, 3.755e-06, 1.0, -4.52e-05, -6.691e-05, 1.0, -0.003402, -0.008484, 1.0, 5.137e-06, 5.565e-06, 1.0, -4.666e-05, -8.392e-05, 1.0, 5.209e-05, 5.26e-06, 1.0, 4.007e-05, -2.474e-05, 1.0, -6.08e-05, -2.113e-05, 1.0, 2.193e-05, 4.876e-05, 1.0, 3.278e-05, -2.901e-05, 1.0, 0.008444, -0.001943, 1.0, -5.273e-05, 2.438e-05, 1.0, 1.083e-06, -3.041e-06, 1.0, 2.014e-05, 4.637e-05, 1.0, -2.258e-05, -3.578e-05, 1.0, -2.88e-05, -4.837e-05, 1.0, 6.934e-05, 4.179e-05, 1.0, 9.948e-06, 5.408e-05, 1.0, 2.128e-05, 9.549e-06, 1.0, 3.409e-05, -5.394e-06, 1.0, -1.686e-05, 2.975e-05, 1.0, 5.258e-05, -5.047e-05, 1.0, -4.848e-05, -2.223e-05, 1.0, 5.645e-05, -2.211e-05, 1.0, 1.678e-05, 1.657e-05, 1.0, 5.844e-05, 8.775e-05, 1.0, 6.169e-05, -8.643e-06, 1.0, 6.197e-05, -1.872e-05, 1.0, -4.279e-05, 2.614e-05, 1.0, 1.338e-05, 1.859e-05, 1.0, 2.846e-06, 2.005e-05, 1.0, -6.309e-05, 3.738e-05, 1.0, 0.01028, -0.001218, 0.9999, 5.431e-05, 5.319e-05, 1.0, -2.25e-05, -4.545e-05, 1.0, -2.472e-05, -5.08e-05, 1.0, -1.654e-05, -2.058e-05, 1.0, -7.381e-05, -5.75e-05, 1.0, -1.469e-05, -1.312e-05, 1.0, -1.863e-05, -1.752e-05, 1.0, -5.95e-05, -6.655e-06, 1.0, 5.079e-05, -2.628e-05, 1.0, 4.245e-05, 3.044e-05, 1.0, -6.236e-05, -6.068e-05, 1.0, 4.365e-05, -1.974e-06, 1.0, -5.464e-05, -3.247e-05, 1.0, 2.762e-05, 8.462e-05, 1.0, 1.857e-05, -2.095e-05, 1.0, 5.082e-05, 2.008e-06, 1.0, 1.939e-05, -3.28e-05, 1.0, 4.812e-05, 6.199e-05, 1.0, -1.357e-05, -2.155e-05, 1.0, 4.821e-05, -6.284e-05, 1.0, -6.114e-05, -1.66e-05, 1.0, -1.013e-05, -5.513e-05, 1.0, -4.709e-06, 6.676e-06, 1.0, -9.283e-06, 8.374e-06, 1.0, 6.196e-05, -3.447e-05, 1.0, 8.681e-05, 1.818e-06, 1.0, 6.366e-05, -3.165e-05, 1.0, 5.114e-05, -5.017e-05, 1.0, 8.166e-05, -4.977e-06, 1.0, -3.36e-05, -6.135e-05, 1.0, -3.984e-05, 1.395e-05, 1.0, 3.926e-06, 5.026e-05, 1.0, -1.824e-05, 7.367e-05, 1.0, -2.961e-05, 2.205e-06, 1.0, 9.485e-05, 7.927e-06, 1.0, -6.393e-06, 2.073e-05, 1.0, -3.4e-05, 3.138e-05, 1.0, 1.403e-05, -2.816e-05, 1.0, 1.927e-05, 2.252e-05, 1.0, -2.297e-05, -5.28e-05, 1.0, -3.896e-05, -2.617e-05, 1.0, -7.302e-06, -6.448e-05, 1.0, 2.448e-05, -7.248e-05, 1.0, 4.376e-05, -7.872e-05, 1.0, 2.183e-05, -2.304e-05, 1.0, 3.578e-05, 4.97e-05, 1.0, 2.47e-05, -2.462e-05, 1.0, 1.852e-05, 6.063e-05, 1.0, -6.672e-05, 2.56e-05, 1.0, -1.992e-05, -4.424e-05, 1.0, -1.881e-05, 9.285e-05, 1.0, -1.568e-05, -3.928e-05, 1.0, -2.408e-05, 8.07e-05, 1.0, -3.963e-05, 2.322e-05, 1.0, -5.253e-05, -2.986e-05, 1.0, -2.232e-05, 4.971e-05, 1.0, -1.591e-05, 4.958e-05, 1.0, -5.85e-05, 5.569e-05, 1.0, -5.031e-05, 3.085e-06, 1.0, -7.676e-05, -4.246e-05, 1.0, 9.805e-06, 2.395e-06, 1.0, 1.383e-05, -2.15e-05, 1.0, -4.199e-05, -3.686e-05, 1.0, -4.464e-05, 6.614e-05, 1.0, -9.68e-05, -3.411e-05, 1.0, 4.333e-05, 5.088e-05, 1.0, 2.377e-05, -3.517e-06, 1.0, -3.978e-05, 6.668e-06, 1.0, -6.72e-05, -2.169e-05, 1.0, -6.601e-05, -5.02e-05, 1.0, 4.077e-05, 1.94e-05, 1.0, 7.27e-05, -9.686e-06, 1.0, 3.713e-05, -4.933e-05, 1.0, 4.996e-05, -5.545e-05, 1.0, 4.888e-05, 3.981e-05, 1.0, -1.85e-05, -2.109e-06, 1.0, 4.748e-05, 3.26e-05, 1.0, -1.532e-05, 1.843e-05, 1.0, 1.374e-05, -9.872e-07, 1.0, 3.563e-05, -7.238e-05, 1.0, -5.96e-08, 1.371e-06, 1.0, -3.85e-05, -4.85e-05, 1.0, 1.638e-05, -3.934e-06, 1.0, 7.451e-07, 1.132e-06, 1.0, -5.236e-05, 1.762e-05, 1.0, -4.199e-05, 3.169e-05, 1.0, -3.895e-05, 3.912e-05, 1.0, -3.161e-05, 5.686e-05, 1.0, 5.943e-05, 1.374e-05, 1.0, -6.631e-05, -3.868e-05, 1.0, -2.002e-05, -6.516e-05, 1.0, -3.244e-05, -2.47e-05, 1.0, -7.51e-06, 3.196e-05, 1.0, 7.473e-06, 4.9e-05, 1.0, -5.242e-05, -3.509e-05, 1.0, 1.092e-05, 3.386e-05, 1.0, -4.384e-05, 8.212e-05, 1.0, -2.299e-05, 6.56e-06, 1.0, 3.846e-05, -2.488e-05, 1.0, -6.954e-05, 3.533e-05, 1.0, -0.0001015, -3.363e-05, 1.0, -1.521e-05, -6.471e-05, 1.0, -9.105e-06, 7.702e-05, 1.0, -7.778e-06, -4.801e-05, 1.0, 8.921e-05, 4.569e-05, 1.0, 2.173e-05, 1.395e-05, 1.0, 4.992e-06, 6.81e-05, 1.0, 4.47e-07, 2.183e-05, 1.0, 1.943e-05, -6.203e-05, 1.0, 1.714e-06, 2.017e-05, 1.0, 4.946e-05, 1.174e-05, 1.0, -2.272e-05, -3.688e-05, 1.0, -5.683e-05, -3.561e-06, 1.0, -1.367e-05, 3.077e-05, 1.0, -2.581e-05, 2.286e-05, 1.0, 5.084e-05, 1.484e-05, 1.0, 1.258e-05, 6.72e-05, 1.0, 4.708e-05, 2.018e-05, 1.0, -4.42e-05, -5.198e-05, 1.0, 8.304e-06, 3.735e-05, 1.0, 1.451e-05, 7.339e-06, 1.0, 8.606e-05, 1.109e-05, 1.0, 5.397e-05, -2.934e-06, 1.0, 5.589e-05, -4.873e-06, 1.0, 2.399e-05, 6.965e-05, 1.0, 2.554e-05, 2.046e-05, 1.0, 3.734e-05, -4.3e-05, 1.0, 4.579e-05, -1.9e-06, 1.0, 4.224e-05, -6.277e-05, 1.0, 5.777e-05, 2.959e-05, 1.0, 7.555e-05, -1.174e-05, 1.0, 4.43e-05, -2.351e-05, 1.0, 4.67e-05, -2.082e-05, 1.0, 4.905e-05, -4.269e-05, 1.0, -2.898e-05, 3.985e-05, 1.0, 2.173e-05, -3.752e-05, 1.0, 8.419e-06, 7.416e-05, 1.0, 7.786e-06, -5.237e-05, 1.0, -6.829e-05, 2.499e-05, 1.0, -2.456e-05, 5.139e-05, 1.0, -2.471e-05, -3.573e-05, 1.0, 2.901e-05, -2.825e-05, 1.0, 3.168e-05, 1.626e-05, 1.0, 3.077e-05, 1.643e-05, 1.0, 2.807e-05, 1.591e-05, 1.0, 1.938e-05, -6.974e-06, 1.0, 1.927e-05, 3.74e-05, 1.0, 1.913e-05, 7.446e-05, 1.0, -9.083e-06, 1.571e-05, 1.0, 1.908e-05, 9.656e-06, 1.0, -2.475e-06, 5.636e-05, 1.0, -1.302e-05, -5.656e-05, 1.0, -1.105e-05, 1.657e-05, 1.0, 1.839e-05, 5.409e-06, 1.0, -1.434e-07, 3.088e-05, 1.0, 2.38e-05, -6.974e-06, 1.0, -2.633e-05, -8.536e-06, 1.0, 2.877e-05, 4.515e-06, 1.0, -1.962e-05, 2.164e-05, 1.0, 3.85e-05, -4.053e-06, 1.0, 6.345e-05, 1.942e-05, 1.0, -7.004e-07, -9.418e-06, 1.0, -4.275e-05, 1.412e-05, 1.0, 1.626e-05, 2.176e-06, 1.0, -5.352e-05, 5.588e-09, 1.0, 4.546e-05, -7.197e-06, 1.0, 7.495e-06, 5.842e-06, 1.0, 1.72e-05, -9.388e-06, 1.0, -2.088e-06, -3.427e-07, 1.0, -2.022e-05, -3.98e-05, 1.0, -1.705e-06, -1.872e-05, 1.0, -1.833e-05, 1.946e-05, 1.0, 1.159e-05, 1.675e-05, 1.0, -6.944e-06, 3.844e-06, 1.0, 1.46e-06, 9.477e-06, 1.0, -5.397e-05, -2.891e-06, 1.0, -9e-06, -4.855e-05, 1.0, -3.316e-05, -2.399e-05, 1.0, -4.545e-05, -5.102e-05, 1.0, -1.117e-05, 2.402e-05, 1.0, -1.831e-05, -4.304e-05, 1.0, 2.846e-05, -3.379e-05, 1.0, 4.646e-05, 3e-05, 1.0, -2.691e-05, -2.342e-05, 1.0, 1.365e-05, 1.121e-05, 1.0, 5.727e-05, -3.383e-05, 1.0, 3.973e-05, -5.4e-05, 1.0, -6.709e-06, 4.242e-05, 1.0, 2.528e-05, 1.3e-05, 1.0, 2.564e-05, -1.056e-05, 1.0, -1.577e-05, -7.446e-05, 1.0, -1.179e-05, -2.487e-05, 1.0, 3.475e-05, 2.01e-05, 1.0, 8.135e-05, -2.863e-05, 1.0, -7.153e-06, 5.258e-05, 1.0, 2.324e-05, 2.69e-06, 1.0, -2.483e-05, -6.074e-05, 1.0, -3.318e-05, -2.824e-06, 1.0, 7.787e-05, 2.045e-05, 1.0, 1.542e-05, -7.034e-05, 1.0, 7.79e-05, 6.866e-06, 1.0, 1.943e-05, -2.556e-06, 1.0, -3.436e-05, 5.043e-05, 1.0, -2.329e-05, 5.457e-05, 1.0, 9.701e-06, 6.688e-05, 1.0, -1.892e-05, -6.273e-06, 1.0, -4.369e-05, 7.898e-06, 1.0, -2.18e-05, -4.619e-06, 1.0, 1.237e-06, -9.072e-05, 1.0, -6.238e-05, 4.902e-05, 1.0, -1.167e-05, 7.979e-05, 1.0, 4.996e-05, 3.036e-05, 1.0, -1.642e-05, -1.32e-05, 1.0, 8.559e-05, -1.311e-06, 1.0, -1.374e-05, 5.595e-05, 1.0, 2.468e-05, -8.494e-06, 1.0, 6.05e-05, 0.000103, 1.0, 1.014e-05, 2.362e-06, 1.0, -8.047e-07, -2.736e-05, 1.0, 1.501e-05, -3.303e-05, 1.0, 1.073e-06, -1.658e-05, 1.0, 3.12e-05, -2.465e-05, 1.0, -1.201e-05, 3.059e-05, 1.0, -8.471e-05, 2.682e-06, 1.0, 2.706e-05, -3.103e-05, 1.0, -1.45e-05, 8.345e-06, 1.0, 6.557e-05, -2.325e-05, 1.0, -2.229e-05, -3.414e-05, 1.0, 4.423e-05, 6.406e-05, 1.0, -1.998e-05, -2.635e-05, 1.0, -2.873e-05, -3.52e-05, 1.0, 5.031e-05, -7.546e-05, 1.0, -2.84e-05, 3.59e-05, 1.0, -3.934e-05, 5.543e-05, 1.0, -2.405e-05, 2.825e-05, 1.0, -1.583e-05, -1.441e-05, 1.0, 4.986e-05, 1.734e-05, 1.0, -2.461e-05, -1.684e-05, 1.0, -4.932e-06, -7.186e-06, 1.0, -4.91e-05, -2.392e-05, 1.0, 6.879e-05, 1.017e-05, 1.0, 4.235e-05, 4.651e-05, 1.0, -1.524e-05, -2.895e-05, 1.0, 1.185e-05, 2.266e-05, 1.0, -2.509e-05, -1.601e-05, 1.0, 8.836e-06, 3.226e-05, 1.0, 2.23e-05, 8.419e-06, 1.0, -5.635e-06, -2.904e-05, 1.0, -5.58e-06, 4.438e-05, 1.0, -6.053e-05, 5.174e-05, 1.0, -2.044e-05, 5.504e-05, 1.0, 2.006e-05, -1.481e-05, 1.0, -1.86e-05, 3.567e-05, 1.0, -1.451e-05, 1.557e-05, 1.0, -1.287e-05, -3.666e-06, 1.0, 1.226e-05, 1.793e-05, 1.0, 1.492e-05, -5.069e-05, 1.0, 2.168e-05, -6.407e-07, 1.0, 1.079e-05, 8.345e-06, 1.0, 2.613e-05, 1.699e-05, 1.0, -2.585e-06, 3.96e-06, 1.0, 1.208e-05, 1.179e-05, 1.0, -4.971e-05, -1.27e-05, 1.0, -4.046e-05, -3.39e-05, 1.0, -4.905e-05, -1.42e-05, 1.0, -4.59e-06, 4.84e-05, 1.0, -5.734e-05, 2.328e-06, 1.0, 1.788e-07, 5.262e-05, 1.0, -5.513e-06, -7.74e-05, 1.0, -9.961e-06, -1.087e-05, 1.0, 7.81e-05, 7.138e-06, 1.0, 6.687e-05, -4.48e-05, 1.0, 8.985e-06, -2.593e-05, 1.0, 1.425e-05, -2.113e-05, 1.0, 1.692e-05, -7.442e-05, 1.0, -6.7e-05, -2.779e-05, 1.0, -1.541e-05, -2.31e-05, 1.0, 5.025e-05, 5.759e-06, 1.0, 5.072e-06, 3.383e-06, 1.0, 4.97e-06, 6.516e-05, 1.0, -3.874e-05, 3.734e-05, 1.0, 5.692e-05, 1.231e-05, 1.0, 4.087e-05, -1.66e-05, 1.0, 2.338e-05, -1.584e-05, 1.0, -3.457e-05, -3.408e-05, 1.0, 4.222e-05, 4.877e-05, 1.0, -1.401e-06, 6.966e-05, 1.0, -3.556e-05, -6.46e-05, 1.0, -3.42e-06, -3.399e-05, 1.0, 2.936e-06, -6.301e-05, 1.0, 3.364e-05, 1.147e-06, 1.0, -3.563e-05, 2.344e-05, 1.0, 1.267e-05, -2.262e-05, 1.0, 1.1e-05, -2.347e-05, 1.0, 5.707e-05, -1.226e-05, 1.0, 3.949e-05, 2.448e-05, 1.0, 5.054e-05, -7.719e-06, 1.0, 1.236e-05, 9.82e-05, 1.0, -3.092e-05, -3.338e-06, 1.0, -4.665e-05, -3.904e-05, 1.0, -4.719e-05, 2.465e-05, 1.0, -7.063e-05, 2.694e-05, 1.0, 6.327e-05, 1.021e-05, 1.0, -3.753e-05, -2.554e-05, 1.0, 3.892e-05, 5.317e-05, 1.0, -1.067e-05, -8.982e-05, 1.0, 9.269e-06, 6.288e-05, 1.0, 1.508e-05, 1.851e-05, 1.0, 3.904e-05, 3.928e-05, 1.0, -1.614e-05, -5.507e-05, 1.0, -1.937e-05, 5.519e-05, 1.0, -2.594e-05, 6.11e-05, 1.0, -3.812e-05, 3.871e-05, 1.0, -1.356e-06, -6.817e-05, 1.0, 1.001e-05, 3.785e-06, 1.0, -1.179e-05, 6.784e-05, 1.0, 4.089e-05, 1.293e-05, 1.0, -3.342e-05, 6.177e-05, 1.0, 6.288e-05, -4.59e-06, 1.0, -3.036e-05, 6.627e-05, 1.0, 5.475e-05, 2.706e-05, 1.0, -9e-06, -2.599e-05, 1.0, -4.552e-05, 4.913e-05, 1.0, -3.803e-05, 4.889e-05, 1.0, 1.142e-05, 4.718e-05, 1.0, 1.187e-05, -7.737e-05, 1.0, 1.445e-05, -7.447e-05, 1.0, 5.548e-05, -3.852e-05, 1.0, -5.826e-06, -1.726e-05, 1.0, 2.647e-06, -7.812e-06, 1.0, -8.594e-06, -4.328e-05, 1.0, -1.403e-05, 1.452e-05, 1.0, 3.649e-05, -3.982e-06, 1.0, 2.72e-05, -4.556e-06, 1.0, 4.103e-05, 4.377e-05, 1.0, -5.727e-05, -6.071e-05, 1.0, -4.193e-05, -1.144e-05, 1.0, -2.913e-06, 2.606e-05, 1.0, -4.907e-05, 1.364e-05, 1.0, 5.401e-05, 7.771e-06, 1.0, 2.304e-05, 9.229e-05, 1.0, -0.0007775, 0.0001271, 1.0, 7.184e-05, -4.43e-05, 1.0, 3.255e-05, -2.78e-05, 1.0, 4.835e-05, -3.439e-05, 1.0, -0.0011, 0.0003553, 1.0, 3.47e-05, -3.107e-05, 1.0, -4.262e-05, 2.253e-05, 1.0, 4.91e-06, -3.797e-05, 1.0, 0.0009527, 0.001939, 1.0, 4.583e-05, 4.924e-05, 1.0, 2.914e-05, 3.728e-05, 1.0, 1.454e-05, 9.494e-06, 1.0, 1.543e-05, 9.751e-06, 1.0, -3.576e-06, -1.952e-06, 1.0, -1.738e-05, 3.8e-06, 1.0, -1.127e-05, 2.32e-05, 1.0, -1.793e-05, -6.24e-07, 1.0, 2.833e-05, 5.569e-05, 1.0, -6.278e-05, 2.994e-05, 1.0, 6.885e-05, 8.222e-06, 1.0, -3.964e-05, -3.326e-05, 1.0, -7.737e-05, 1.52e-05, 1.0, 4.012e-05, 3.996e-05, 1.0, 2.452e-05, -1.657e-05, 1.0, 2.366e-05, -4.986e-05, 1.0, -1.648e-05, 5.714e-05, 1.0, 4.21e-05, 5.338e-05, 1.0, 0.000108, -3.883e-05, 1.0, 6.187e-05, -4.453e-05, 1.0, -3.729e-06, -2.224e-05, 1.0, -4.09e-05, 7.644e-05, 1.0, -4.594e-05, -1.626e-05, 1.0, -2.317e-06, 6.34e-05, 1.0, 0.0007984, 0.000284, 1.0, 7.238e-06, -8.302e-06, 1.0, 0.0001194, 0.0001019, 1.0, -5.533e-05, -2.319e-05, 1.0, 0.0003166, -0.00245, 1.0, -5.453e-05, -2.98e-05, 1.0, 3.889e-05, -8.085e-05, 1.0, -6.135e-05, 3.207e-05, 1.0, 3.15e-05, 5.782e-05, 1.0, -1.26e-05, -8.938e-05, 1.0, 2.876e-05, 5.335e-05, 1.0, 4.187e-05, -3.93e-05, 1.0, -4.929e-06, 4.895e-05, 1.0, 2.094e-05, 6.258e-07, 1.0, -2.924e-05, 2.924e-06, 1.0, 2.077e-05, -2.895e-06, 1.0, -1.334e-05, 4.027e-05, 1.0, 3.746e-05, -1.21e-05, 1.0, 2.91e-05, 2.487e-05, 1.0, 2.714e-05, -4.93e-05, 1.0, 5.459e-05, -2.733e-05, 1.0, -2.964e-05, 3.455e-05, 1.0, -1.777e-05, 3.666e-06, 1.0, 4.597e-05, 6.557e-05, 1.0, -6.046e-05, -6.894e-05, 1.0, -2.331e-05, -1.919e-05, 1.0, -3.089e-05, -2.114e-05, 1.0, 1.103e-06, -1.179e-05, 1.0, -4.847e-05, -2.929e-05, 1.0, 3.605e-05, 3.139e-05, 1.0, 1.4e-05, 4.952e-05, 1.0, -9.134e-06, -8.352e-06, 1.0, -2.195e-05, -9.581e-06, 1.0, 2.517e-05, 4.472e-05, 1.0, -1.153e-05, -1.144e-05, 1.0, -1.973e-05, 2.037e-05, 1.0, -7.118e-05, 3.655e-05, 1.0, 7.315e-05, -5.696e-05, 1.0, -1.256e-05, -1.447e-05, 1.0, -7.597e-05, 2.444e-06, 1.0, -3.979e-05, -4.116e-06, 1.0, -5.969e-05, -2.168e-06, 1.0, -2.414e-06, 2.757e-05, 1.0, -2.671e-06, 2.8e-05, 1.0, -4.216e-05, 4.873e-06, 1.0, -3.423e-05, 2.07e-05, 1.0, -2.895e-05, 6.974e-06, 1.0, -4.816e-05, 6.092e-05, 1.0, -1.144e-05, 7.936e-05, 1.0, -0.003194, 0.008564, 1.0, 5.029e-08, -7.571e-06, 1.0, 2.771e-05, -4.174e-05, 1.0, -6.049e-05, 3.329e-05, 1.0, 5.852e-06, -1.132e-05, 1.0, -5.02e-05, -3.292e-05, 1.0, 2.416e-05, -4.225e-05, 1.0, -4.378e-05, -8.792e-07, 1.0, -0.007553, -0.004246, 1.0, 5.523e-05, 1.723e-05, 1.0, -2.973e-06, 1.322e-06, 1.0, -2.23e-05, -1.449e-05, 1.0, -3.302e-05, 3.373e-05, 1.0, 1.788e-05, 7.078e-07, 1.0, 9.462e-06, 7.217e-05, 1.0, -1.202e-06, 7.497e-05, 1.0, -1.722e-05, 3.486e-05, 1.0, -1.443e-05, 6.757e-05, 1.0, 2.142e-07, 4.571e-05, 1.0, -4.241e-05, 2.705e-06, 1.0, -4.286e-05, -7.433e-05, 1.0, -4.092e-05, -4.077e-06, 1.0, -4.396e-05, -7.137e-05, 1.0, -2.145e-05, 5.236e-05, 1.0, 2.5e-05, 2.221e-05, 1.0, 1.24e-05, 2.946e-05, 1.0, 3.004e-05, -4.384e-05, 1.0, 6.96e-05, 7.48e-06, 1.0, 3.446e-05, -3.961e-05, 1.0, -6.261e-05, 2.7e-05, 1.0, 3.817e-05, 2.898e-06, 1.0, 1.123e-05, -1.189e-05, 1.0, 3.618e-05, -7.942e-05, 1.0, 1.287e-05, -5.212e-05, 1.0, 1.192e-05, -5.488e-05, 1.0, 7.396e-05, -1.714e-06, 1.0, 2.751e-05, -1.74e-05, 1.0, -3.034e-05, -4.883e-05, 1.0, 1.19e-05, -4.406e-05, 1.0, -4.794e-05, -5.865e-05, 1.0, 4.5e-05, -4.66e-05, 1.0, 1.088e-05, -7.579e-05, 1.0, -9.626e-06, -4.923e-05, 1.0, -6.273e-06, -5.075e-05, 1.0, -2.661e-05, -5.934e-05, 1.0, 2.976e-05, 3.935e-05, 1.0, -2.963e-05, -3.163e-05, 1.0, 7.328e-05, 1.316e-05, 1.0, -4.781e-05, -2.269e-05, 1.0, 3.869e-06, 7.257e-05, 1.0, 4.194e-05, 3.848e-05, 1.0, -4.137e-05, 1.323e-05, 1.0, -1.869e-05, -3.539e-05, 1.0, -4.029e-05, 3.964e-05, 1.0, 1.411e-05, 2.999e-05, 1.0, -4.768e-07, 3.244e-05, 1.0, 4.467e-05, -2.781e-05, 1.0, 5.906e-05, 3.526e-05, 1.0, 4.556e-05, -2.183e-05, 1.0, -6.875e-05, -1.013e-06, 1.0, 3.393e-05, 1.857e-05, 1.0, 1.554e-05, -5.886e-06, 1.0, 6.518e-05, -5.697e-05, 1.0, 3.344e-05, -4.208e-05, 1.0, 3.321e-05, -4.488e-05, 1.0, 6.847e-05, 2.804e-05, 1.0, 3.218e-05, -5.499e-06, 1.0, -7.51e-06, -5.656e-05, 1.0, -4.087e-05, -2.68e-05, 1.0, -1.936e-05, -7.331e-05, 1.0, 6.002e-05, -2.388e-05, 1.0, 4.105e-05, -6.382e-05, 1.0, 1.137e-05, -4.907e-05, 1.0, 1.621e-05, -4.829e-05, 1.0, 1.013e-06, -6.543e-05, 1.0, 1.134e-05, 4.801e-05, 1.0, -1.399e-05, -4.108e-05, 1.0, 6.042e-05, 4.23e-05, 1.0, -3.478e-05, -3.992e-05, 1.0, -2.635e-05, 6.764e-05, 1.0, 2.239e-05, 5.231e-05, 1.0, -4.295e-05, -4.664e-06, 1.0, -1.794e-06, -3.999e-05, 1.0, 9.418e-05, 4.813e-05, 1.0, 4.979e-05, -3.761e-05, 1.0, 4.514e-05, -4.664e-05, 1.0, -2.496e-05, 4.348e-05, 1.0, 2.079e-05, 1.019e-05, 1.0, 1.166e-05, 1.527e-05, 1.0, -3.69e-05, 6.351e-05, 1.0, 0.008369, -0.00609, 0.9999, 7.34e-05, 1.983e-05, 1.0, -4.221e-05, -2.836e-05, 1.0, -4.634e-05, -3.19e-05, 1.0, -2.43e-05, -9.701e-06, 1.0, -9.132e-05, -1.456e-05, 1.0, -1.775e-05, -4.478e-06, 1.0, -2.494e-05, -5.96e-06, 1.0, -5.507e-05, 2.291e-05, 1.0, 3.127e-05, -4.763e-05, 1.0, 5.173e-05, 5.899e-06, 1.0, -8.394e-05, -2.246e-05, 1.0, 3.713e-05, -2.33e-05, 1.0, -6.291e-05, -6.78e-07, 1.0, 6.57e-05, 6.142e-05, 1.0, 6.419e-06, -2.757e-05, 1.0, 4.548e-05, -2.286e-05, 1.0, 1.393e-06, -3.821e-05, 1.0, 7.192e-05, 3.074e-05, 1.0, -2.227e-05, -1.198e-05, 1.0, 1.149e-05, -7.829e-05, 1.0, -6.133e-05, 1.56e-05, 1.0, -3.56e-05, -4.303e-05, 1.0, 1.669e-05, -4.59e-06, 1.0, 6.706e-07, 1.047e-06, 1.0, -5.183e-05, 1.874e-05, 1.0, -4.143e-05, 3.234e-05, 1.0, -3.812e-05, 3.988e-05, 1.0, -3.033e-05, 5.752e-05, 1.0, 5.984e-05, 1.228e-05, 1.0, -6.719e-05, -3.71e-05, 1.0, -2.146e-05, -6.442e-05, 1.0, -3.278e-05, -2.352e-05, 1.0, -6.825e-06, 3.217e-05, 1.0, 8.121e-06, 4.905e-05, 1.0, 3.129e-06, 9.114e-05, 1.0, 1.16e-05, 3.351e-05, 1.0, -4.202e-05, 8.331e-05, 1.0, -2.287e-05, 7.203e-06, 1.0, 3.737e-05, -2.612e-05, 1.0, -6.89e-05, 3.768e-05, 1.0, -0.0001021, -3.119e-05, 1.0, -1.684e-05, -6.435e-05, 1.0, -8.166e-06, 7.801e-05, 1.0, -9.76e-06, -4.761e-05, 1.0, 9.058e-05, 4.329e-05, 1.0, 2.193e-05, 1.336e-05, 1.0, 6.929e-06, 6.779e-05, 1.0, 1.162e-06, 2.17e-05, 1.0, 1.81e-05, -6.245e-05, 1.0, 2.377e-06, 2.013e-05, 1.0, 5.011e-05, 9.805e-06, 1.0, -2.353e-05, -3.643e-05, 1.0, 9.999e-06, -1.439e-05, 1.0, 8.494e-07, -4.768e-07, 1.0, -2.567e-05, 4.834e-05, 1.0, -9.112e-06, 5.189e-05, 1.0, -1.192e-06, 5.487e-05, 1.0, 1.607e-05, 6.31e-05, 1.0, 3.6e-05, 8.658e-06, 1.0, 2.525e-05, -2.08e-05, 1.0, 5.957e-05, -1.49e-08, 1.0, -2.955e-05, -1.245e-05, 1.0, 1.676e-05, 2.828e-05, 1.0, 3.898e-05, 3.059e-05, 1.0, -6.296e-05, 1.042e-05, 1.0, 3.071e-05, 1.663e-05, 1.0, -3.782e-05, 9.099e-05, 1.0, -3.676e-05, -4.935e-05, 1.0, 3.454e-05, 6.515e-05, 1.0, 3.587e-05, 5.461e-05, 1.0, -9.765e-05, 4.531e-05, 1.0, -5.548e-05, -3.605e-05, 1.0, 4.677e-05, 6.141e-05, 1.0, -3.865e-05, -2.997e-05, 1.0, -2.874e-05, -5.846e-05, 1.0, 1.509e-05, 1.368e-05, 1.0, 4.365e-05, -2.646e-05, 1.0, -4.248e-05, -1.143e-05, 1.0, 9.65e-05, -2.852e-05, 1.0, 2.526e-05, -4.91e-06, 1.0, 5.057e-05, 4.581e-05, 1.0, 1.536e-05, 1.545e-05, 1.0])] * 3)])
me_plane_002 = bpy.data.meshes.new('Plane.002')
me_plane_002.from_pydata([(-0.0998, -1.0, 0.5839), (0.544, -1.0, 0.191), (0.3952, 0.7678, 0.8701), (0.5166, 0.7678, 0.796), (-0.0998, 2.235e-08, 0.5839), (0.544, 0.0, 0.191), (0.1966, -1.0, 0.1971), (-0.553, -1.0, 0.1131), (-0.01929, 0.7678, -0.3324), (-0.1606, 0.7678, -0.3482), (0.1966, 7.451e-09, 0.1971), (-0.553, 0.0, 0.1131), (0.5965, -1.0, -0.1084), (-0.1017, -1.0, -0.3935), (0.5332, 0.7678, -0.6767), (0.4016, 0.7678, -0.7304), (0.5965, -7.451e-09, -0.1084), (-0.1017, -2.235e-08, -0.3935), (-0.3286, -1.0, -0.6681), (-0.825, -1.0, -0.1003), (-0.8866, 0.7678, -0.7928), (-0.9802, 0.7678, -0.6857), (-0.3286, -2.98e-08, -0.6681), (-0.825, -7.451e-09, -0.1003), (-0.7188, -1.0, 0.2413), (-0.2772, -1.0, 0.8527), (-0.9658, 0.7678, 0.757), (-0.8826, 0.7678, 0.8723), (-0.7188, 1.49e-08, 0.2413), (-0.2772, 3.725e-08, 0.8527), (-0.8652, -0.9925, -0.1688), (-0.94, -0.9925, 0.3907), (-1.265, 0.5454, -0.01578), (-1.279, 0.5454, 0.08969), (-0.8652, -0.02921, -0.1688), (-0.94, -0.02921, 0.3907), (0.6319, -0.9925, 0.4434), (0.7054, -0.9925, -0.2322), (1.032, 0.5454, 0.2374), (1.046, 0.5454, 0.11), (0.6319, -0.02921, 0.4434), (0.7054, -0.02921, -0.2322)], [], [(4, 5, 3, 2), (0, 1, 5, 4), (10, 11, 9, 8), (6, 7, 11, 10), (16, 17, 15, 14), (12, 13, 17, 16), (22, 23, 21, 20), (18, 19, 23, 22), (28, 29, 27, 26), (24, 25, 29, 28), (34, 35, 33, 32), (30, 31, 35, 34), (40, 41, 39, 38), (36, 37, 41, 40)])
_uv = me_plane_002.uv_layers.new(name='UVMap')
_uv.uv.foreach_set('vector', [0.0, 0.5, 1.0, 0.5, 1.0, 1.0, 0.0, 1.0, 0.0, 0.0, 1.0, 0.0, 1.0, 0.5, 0.0, 0.5, 0.0, 0.5, 1.0, 0.5, 1.0, 1.0, 0.0, 1.0, 0.0, 0.0, 1.0, 0.0, 1.0, 0.5, 0.0, 0.5, 0.0, 0.5, 1.0, 0.5, 1.0, 1.0, 0.0, 1.0, 0.0, 0.0, 1.0, 0.0, 1.0, 0.5, 0.0, 0.5, 0.0, 0.5, 1.0, 0.5, 1.0, 1.0, 0.0, 1.0, 0.0, 0.0, 1.0, 0.0, 1.0, 0.5, 0.0, 0.5, 0.0, 0.5, 1.0, 0.5, 1.0, 1.0, 0.0, 1.0, 0.0, 0.0, 1.0, 0.0, 1.0, 0.5, 0.0, 0.5, 0.0, 0.5, 1.0, 0.5, 1.0, 1.0, 0.0, 1.0, 0.0, 0.0, 1.0, 0.0, 1.0, 0.5, 0.0, 0.5, 0.0, 0.5, 1.0, 0.5, 1.0, 1.0, 0.0, 1.0, 0.0, 0.0, 1.0, 0.0, 1.0, 0.5, 0.0, 0.5])
me_plane_002.update()
me_plane_002.normals_split_custom_set([tuple(v) for v in zip(*[iter([-2.676e-05, 1.0, -1.785e-05, -2.176e-06, 1.0, -3.282e-05, -5.533e-05, 1.0, -3.874e-07, -5.253e-05, 1.0, -2.101e-06, -1.016e-07, 1.0, -8.257e-08, 1.137e-07, 1.0, -9.099e-09, -4.095e-05, 1.0, 2.498e-05, 4.08e-05, 1.0, -2.484e-05, 1.024e-05, 1.0, 3.022e-05, -1.854e-05, 1.0, 2.7e-05, 4.338e-05, 1.0, 3.392e-05, 4.029e-05, 1.0, 3.364e-05, 5.81e-08, 1.0, -1.26e-07, 1.209e-07, 1.0, -1.19e-07, 4.77e-05, 1.0, 5.211e-06, -4.744e-05, 1.0, -5.447e-06, 1.654e-06, 1.0, 3.189e-05, -2.521e-05, 1.0, 2.095e-05, 3.244e-05, 1.0, 4.402e-05, 2.943e-05, 1.0, 4.327e-05, 3.454e-08, 1.0, -1.161e-07, 1.124e-07, 1.0, -8.435e-08, 4.446e-05, 1.0, 1.802e-05, -4.42e-05, 1.0, -1.818e-05, 3.073e-05, 1.0, 8.762e-06, 1.17e-05, 1.0, 3.05e-05, 5.201e-05, 1.0, -1.627e-05, 5.082e-05, 1.0, -1.355e-05, 1.217e-07, 1.0, 4.831e-08, 4.988e-08, 1.0, -1.352e-07, 3.17e-05, 1.0, -3.608e-05, -3.148e-05, 1.0, 3.593e-05, 1.556e-05, 1.0, -2.81e-05, 3.251e-05, 1.0, -4.56e-06, -4.143e-06, 1.0, -5.451e-05, -2.101e-06, 1.0, -5.244e-05, 7.445e-08, 1.0, -1.077e-07, -1.596e-07, 1.0, -1.331e-07, -2.802e-05, 1.0, -3.901e-05, 2.791e-05, 1.0, 3.874e-05, 3.022e-05, 1.0, -9.928e-06, 2.681e-05, 1.0, 1.895e-05, 3.406e-05, 1.0, -4.207e-05, 3.554e-05, 1.0, -3.885e-05, 6.493e-08, 1.0, -1.557e-07, 5.959e-08, 1.0, -1.158e-07, 6.414e-06, 1.0, -4.761e-05, -6.283e-06, 1.0, 4.729e-05, -2.113e-05, 1.0, 2.597e-05, -1.855e-05, 1.0, -6.676e-06, -1.785e-05, 1.0, -3.725e-09, -2.531e-05, 1.0, 5.069e-05, 2.507e-08, 1.0, 4.669e-08, 3.312e-08, 1.0, -2.734e-08, -5.389e-06, 1.0, 4.766e-05, 4.953e-06, 1.0, -4.751e-05])] * 3)])
me_plane_003 = bpy.data.meshes.new('Plane.003')
me_plane_003.from_pydata([(-0.7797, -1.0, 0.0), (0.7797, -1.0, 0.0), (-0.7797, 1.0, 0.0), (0.7797, 1.0, 0.0), (0.0, -1.0, 0.7797), (-5.96e-08, -1.0, -0.7797), (5.96e-08, 1.0, 0.7797), (0.0, 1.0, -0.7797)], [], [(0, 1, 3, 2), (4, 5, 7, 6)])
_uv = me_plane_003.uv_layers.new(name='UVMap')
_uv.uv.foreach_set('vector', [0.0, 0.0, 1.0, 0.0, 1.0, 1.0, 0.0, 1.0, 0.0, 0.0, 1.0, 0.0, 1.0, 1.0, 0.0, 1.0])
me_plane_003.update()
me_plane_003.normals_split_custom_set([tuple(v) for v in zip(*[iter([-4.371e-08, 1.0, -4.371e-08, 0.0, 1.0, -4.371e-08, -4.8e-05, 1.0, -4.371e-08, 4.777e-05, 1.0, -4.371e-08, -1.391e-08, 1.0, -3.274e-08, -1.391e-08, 1.0, -5.96e-08, -1.391e-08, 1.0, 4.796e-05, -1.391e-08, 1.0, -4.783e-05])] * 3)])

# ---- objects
ob_lod0 = bpy.data.objects.new('LOD0', me_plane_024)
ob_lod1 = bpy.data.objects.new('LOD1', me_plane_002)
ob_lod2 = bpy.data.objects.new('LOD2', me_plane_003)

# ---- transforms, parenting, visibility, modifiers, constraints
ob_lod0.location = (0.0, 0.0, 0.0)
ob_lod1.location = (0.0, 0.0, 1.008)
ob_lod1.rotation_euler = (1.571, -0.0, 0.0)
ob_lod2.location = (0.0, 0.0, 1.005)
ob_lod2.rotation_euler = (1.571, -0.0, 0.0)

# ---- collection membership
col_collection.objects.link(ob_lod0)
col_collection.objects.link(ob_lod1)
col_collection.objects.link(ob_lod2)

# ---- scene / render settings (as saved in the file)
scene.frame_start = 1; scene.frame_end = 250; scene.frame_set(1)
scene.render.engine = 'BLENDER_EEVEE_NEXT'
scene.cycles.sampling_pattern = 'TABULATED_SOBOL'
scene.cycles.use_light_tree = False
scene.view_settings.view_transform = 'Filmic'
bpy.context.view_layer.update()

# ---- added for rendering (the .blend has no active camera and no usable light): camera, sun
cam_auto = bpy.data.cameras.new('AutoCamera')
cam_auto.lens = 50.0
cam_auto.sensor_width = 36.0
cam_auto.clip_end = 1000.0
ob_auto_camera = bpy.data.objects.new('AutoCamera', cam_auto)
scene.collection.objects.link(ob_auto_camera)
ob_auto_camera.location = (3.15214, -3.98713, 3.61743)
ob_auto_camera.rotation_euler = (1.09748, -7.21219e-08, 0.694738)
scene.camera = ob_auto_camera
light_auto_sun = bpy.data.lights.new('AutoSun', 'SUN')
light_auto_sun.energy = 3.0
light_auto_sun.angle = 0.0523599
ob_auto_sun = bpy.data.objects.new('AutoSun', light_auto_sun)
scene.collection.objects.link(ob_auto_sun)
ob_auto_sun.rotation_euler = (0.872665, 0.174533, 0.523599)
bpy.context.view_layer.update()

